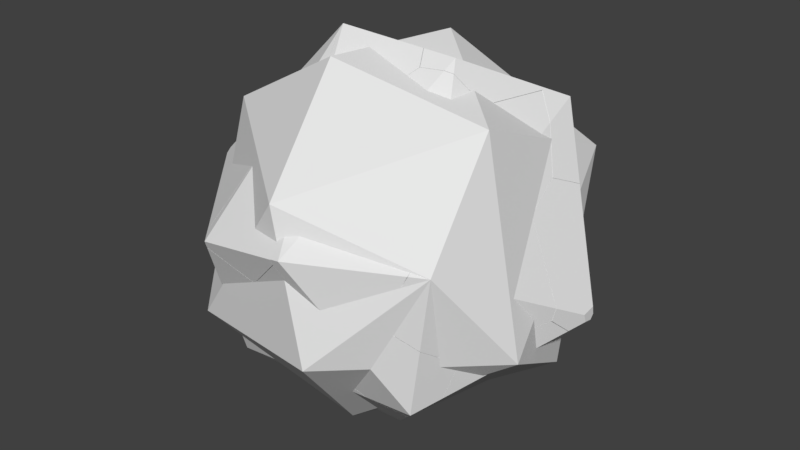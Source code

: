 # Source: Rock2_Fractured.blend  (saved by Blender 2.79.0; exported with 4.5.12 LTS)
import bpy
from mathutils import Matrix  # noqa: F401  (used for matrix-valued properties, if any)

bpy.ops.wm.read_factory_settings(use_empty=True)
scene = bpy.context.scene
scene.name = 'Scene'

# ---- collections
col_collection_1 = bpy.data.collections.new('Collection 1'); scene.collection.children.link(col_collection_1)

# ---- world
world_world = bpy.data.worlds.new('World'); scene.world = world_world
world_world.color = (0.05088, 0.05088, 0.05088)
world_world.use_sun_shadow = False
world_world.sun_shadow_jitter_overblur = 0.0
world_world.cycles.sampling_method = 'MANUAL'

# ---- meshes
me_icosphere_cell_038 = bpy.data.meshes.new('Icosphere_cell.038')
me_icosphere_cell_038.from_pydata([(0.1563, -0.03155, -0.104), (0.1299, 0.05669, -0.02693), (0.02639, 0.07209, 0.1305), (-0.1679, 0.02627, 0.2251), (-0.1004, -0.05787, 0.2532), (0.04636, -0.1841, -0.01507), (0.09099, -0.2224, -0.09688), (0.02773, -0.1278, -0.2157), (-0.01281, 0.0987, -0.09068), (-0.02764, 0.1447, -0.05133), (-0.09298, 0.1451, 0.08703), (0.03952, -0.06492, -0.2298), (-0.1155, 0.1452, 0.1346), (-0.1679, 0.02627, 0.2251), (-0.1004, -0.05787, 0.2532), (0.09099, -0.2224, -0.09688), (0.04636, -0.1841, -0.01507), (0.02773, -0.1278, -0.2157), (-0.01281, 0.0987, -0.09068), (-0.02764, 0.1447, -0.05133), (-0.09298, 0.1451, 0.08703), (0.03952, -0.06492, -0.2298), (-0.1155, 0.1452, 0.1346)], [], [(1, 19, 20), (1, 0, 18, 19), (0, 21, 18), (0, 15, 17, 21), (2, 22, 13, 14), (0, 1, 2), (1, 20, 22, 2), (3, 12, 10, 9, 8, 11, 7), (16, 15, 0, 2), (7, 6, 5, 4, 3), (14, 16, 2)])
_k = set([(3, 4), (3, 12), (4, 5), (5, 6), (6, 7), (7, 11), (8, 9), (8, 11), (9, 10), (10, 12), (13, 14), (13, 22), (14, 16), (15, 16), (15, 17), (17, 21), (18, 19), (18, 21), (19, 20), (20, 22)])
me_icosphere_cell_038.attributes.new('sharp_edge', 'BOOLEAN', 'EDGE').data.foreach_set('value', [ (min(e.vertices), max(e.vertices)) in _k for e in me_icosphere_cell_038.edges])
me_icosphere_cell_038.use_remesh_preserve_volume = False
me_icosphere_cell_038.use_remesh_preserve_attributes = False
me_icosphere_cell_038.use_mirror_vertex_groups = False
me_icosphere_cell_038.update()
me_icosphere_cell_037 = bpy.data.meshes.new('Icosphere_cell.037')
me_icosphere_cell_037.from_pydata([(-0.2941, -0.02123, -0.1262), (-0.3011, 0.04983, -0.01199), (-0.01771, -0.02085, -0.222), (-0.09691, -0.0001357, -0.2283), (0.04286, 0.3037, 0.1454), (-0.04083, 0.3508, 0.2759), (-0.1128, -0.02124, 0.291), (-0.09787, -0.05611, 0.2614), (-0.02888, -0.2161, 0.1253), (-0.02231, -0.2312, 0.1124), (0.06498, -0.1795, 1.281e-05), (0.08544, -0.1673, -0.02632), (0.0846, 0.2603, 0.04956), (0.1684, 0.003255, -0.1723), (0.1395, 0.2027, -0.07668), (0.1232, -0.1293, -0.09963), (0.17, -0.009126, -0.1779), (0.1336, -0.1185, -0.1197), (0.04286, 0.3037, 0.1454), (-0.04083, 0.3508, 0.2759), (-0.1128, -0.02124, 0.291), (-0.09787, -0.05611, 0.2614), (-0.02888, -0.2161, 0.1253), (-0.02231, -0.2312, 0.1124), (0.06498, -0.1795, 1.281e-05), (0.08544, -0.1673, -0.02632), (0.0846, 0.2603, 0.04956), (0.1684, 0.003255, -0.1723), (0.1395, 0.2027, -0.07668), (0.1232, -0.1293, -0.09963), (0.17, -0.009126, -0.1779), (0.1336, -0.1185, -0.1197)], [], [(1, 0, 21, 20), (1, 3, 0), (1, 26, 28, 3), (0, 23, 8), (0, 3, 24, 23), (3, 29, 25, 24), (2, 30, 31), (3, 2, 31, 29), (1, 20, 5), (18, 19, 6, 7, 22, 9, 10, 11), (5, 4, 26, 1), (8, 21, 0), (28, 27, 3), (27, 30, 2, 3), (11, 15, 17, 16, 13, 14, 12, 18)])
_k = set([(4, 5), (4, 26), (5, 20), (6, 7), (6, 19), (7, 22), (8, 21), (8, 23), (9, 10), (9, 22), (10, 11), (11, 15), (12, 14), (12, 18), (13, 14), (13, 16), (15, 17), (16, 17), (18, 19), (20, 21), (23, 24), (24, 25), (25, 29), (26, 28), (27, 28), (27, 30), (29, 31), (30, 31)])
me_icosphere_cell_037.attributes.new('sharp_edge', 'BOOLEAN', 'EDGE').data.foreach_set('value', [ (min(e.vertices), max(e.vertices)) in _k for e in me_icosphere_cell_037.edges])
me_icosphere_cell_037.use_remesh_preserve_volume = False
me_icosphere_cell_037.use_remesh_preserve_attributes = False
me_icosphere_cell_037.use_mirror_vertex_groups = False
me_icosphere_cell_037.update()
me_icosphere_cell_036 = bpy.data.meshes.new('Icosphere_cell.036')
me_icosphere_cell_036.from_pydata([(0.518, -0.01207, -0.01369), (0.3705, 0.2664, 0.1383), (0.01883, -0.1011, -0.2521), (0.1271, 0.4663, 0.201), (0.1972, 0.3608, 0.3078), (0.1842, 0.2621, 0.3164), (0.01665, 0.3737, 0.09485), (-0.1991, -0.07181, -0.04874), (-0.1991, -0.1093, -0.03972), (0.1441, -0.03776, 0.3419), (-0.1991, -0.1369, -0.06409), (0.2511, -0.2773, 0.2296), (-0.03699, -0.261, -0.02332), (-0.09489, -0.2575, -0.07394), (-0.1506, 0.08769, -0.1728), (-0.1992, -0.05445, -0.09464), (-0.1772, -0.1467, -0.1571), (-0.1088, -0.2318, -0.1284), (-0.1991, -0.1294, -0.1077), (-0.1392, 0.03774, -0.2055), (-0.1244, -0.02756, -0.2481), (0.1271, 0.4663, 0.201), (0.1972, 0.3608, 0.3078), (0.1842, 0.2621, 0.3164), (0.01665, 0.3737, 0.09485), (-0.1991, -0.07181, -0.04874), (-0.1991, -0.1093, -0.03972), (0.1441, -0.03776, 0.3419), (-0.1991, -0.1369, -0.06409), (0.2511, -0.2773, 0.2296), (-0.03699, -0.261, -0.02332), (-0.09489, -0.2575, -0.07394), (-0.1506, 0.08769, -0.1728), (-0.1992, -0.05445, -0.09464), (-0.1772, -0.1467, -0.1571), (-0.1088, -0.2318, -0.1284), (-0.1991, -0.1294, -0.1077), (-0.1392, 0.03774, -0.2055), (-0.1244, -0.02756, -0.2481)], [], [(2, 0, 11, 30), (1, 21, 22), (0, 1, 22, 23), (2, 35, 34, 20), (31, 12, 29, 27, 26, 28), (16, 17, 31, 28, 36), (27, 5, 4, 3, 24, 25, 26), (32, 19, 38, 16, 36, 33), (24, 32, 33, 25), (37, 14, 6, 21, 1), (30, 13, 35, 2), (2, 20, 37, 1, 0), (23, 9, 11, 0), (15, 18, 10, 8, 7)])
_k = set([(3, 4), (3, 24), (4, 5), (5, 27), (6, 14), (6, 21), (7, 8), (7, 15), (8, 10), (9, 11), (9, 23), (10, 18), (11, 30), (12, 29), (12, 31), (13, 30), (13, 35), (14, 37), (15, 18), (16, 17), (16, 38), (17, 31), (19, 32), (19, 38), (20, 34), (20, 37), (21, 22), (22, 23), (24, 32), (25, 26), (25, 33), (26, 28), (27, 29), (28, 36), (33, 36), (34, 35)])
me_icosphere_cell_036.attributes.new('sharp_edge', 'BOOLEAN', 'EDGE').data.foreach_set('value', [ (min(e.vertices), max(e.vertices)) in _k for e in me_icosphere_cell_036.edges])
me_icosphere_cell_036.use_remesh_preserve_volume = False
me_icosphere_cell_036.use_remesh_preserve_attributes = False
me_icosphere_cell_036.use_mirror_vertex_groups = False
me_icosphere_cell_036.update()
me_icosphere_cell_035 = bpy.data.meshes.new('Icosphere_cell.035')
me_icosphere_cell_035.from_pydata([(-0.2709, -0.003944, 0.4243), (0.2034, 0.1343, -0.1795), (0.103, 0.3144, 0.046), (0.1894, 0.1647, -0.1644), (-0.03229, -0.2087, -0.2774), (-0.0426, 0.06518, -0.3527), (-0.0126, -0.03996, -0.4035), (0.0214, -0.1977, -0.2736), (0.1121, 0.03627, -0.3641), (0.03948, -0.1234, -0.3497), (-0.01519, -0.2011, -0.2947), (0.02407, 0.06874, -0.3963), (0.0452, 0.05173, -0.4155), (0.05614, 0.02452, -0.4306), (0.02277, -0.1028, -0.3858), (0.02334, -0.04009, -0.4278), (-0.2864, 0.03231, 0.3976), (-0.2851, -0.00689, 0.4086), (-0.2753, -0.03746, 0.3906), (0.1965, 0.0316, 0.3888), (0.2343, -0.04136, 0.3294), (0.2366, -0.04617, 0.3255), (0.1029, -0.256, 0.1869), (0.09173, -0.2734, 0.1755), (-0.1202, -0.3187, 0.1698), (-0.1737, -0.2906, 0.1797), (-0.1601, -0.3239, 0.152), (0.1117, 0.2446, 0.2906), (0.07115, 0.3533, 0.2112), (0.06337, 0.3729, 0.1968), (-0.2629, 0.2686, 0.2362), (-0.01125, 0.3491, 0.2058), (-0.2864, 0.03231, 0.3976), (-0.2851, -0.00689, 0.4086), (-0.2753, -0.03746, 0.3906), (0.1965, 0.0316, 0.3888), (0.2343, -0.04136, 0.3294), (0.2366, -0.04617, 0.3255), (0.1029, -0.256, 0.1869), (0.09173, -0.2734, 0.1755), (-0.1202, -0.3187, 0.1698), (-0.1737, -0.2906, 0.1797), (-0.1601, -0.3239, 0.152), (0.1117, 0.2446, 0.2906), (0.07115, 0.3533, 0.2112), (0.06337, 0.3729, 0.1968), (-0.2629, 0.2686, 0.2362), (-0.01125, 0.3491, 0.2058)], [], [(0, 32, 33), (14, 13, 9), (13, 8, 9), (8, 1, 9), (8, 3, 1), (2, 45, 44, 3), (8, 12, 3), (12, 2, 3), (2, 5, 47, 45), (5, 46, 47), (37, 38, 9, 1), (6, 4, 42, 41), (6, 41, 34, 17, 16, 46, 5), (10, 14, 7), (4, 10, 7), (15, 13, 14), (10, 6, 14), (6, 15, 14), (12, 8, 13), (15, 12, 13), (1, 3, 36, 37), (3, 44, 43, 35, 36), (12, 11, 2), (11, 5, 2), (15, 5, 12), (5, 11, 12), (7, 9, 38, 39), (15, 6, 5), (10, 4, 6), (7, 14, 9), (33, 18, 0), (18, 25, 26, 40, 0), (40, 23, 22, 21, 20, 19, 0), (27, 28, 29, 31, 30, 32, 0), (19, 27, 0), (39, 24, 42, 4, 7)])
_k = set([(16, 17), (16, 46), (17, 34), (18, 25), (18, 33), (19, 20), (19, 27), (20, 21), (21, 22), (22, 23), (23, 40), (24, 39), (24, 42), (25, 26), (26, 40), (27, 28), (28, 29), (29, 31), (30, 31), (30, 32), (32, 33), (34, 41), (35, 36), (35, 43), (36, 37), (37, 38), (38, 39), (41, 42), (43, 44), (44, 45), (45, 47), (46, 47)])
me_icosphere_cell_035.attributes.new('sharp_edge', 'BOOLEAN', 'EDGE').data.foreach_set('value', [ (min(e.vertices), max(e.vertices)) in _k for e in me_icosphere_cell_035.edges])
me_icosphere_cell_035.use_remesh_preserve_volume = False
me_icosphere_cell_035.use_remesh_preserve_attributes = False
me_icosphere_cell_035.use_mirror_vertex_groups = False
me_icosphere_cell_035.update()
me_icosphere_cell_034 = bpy.data.meshes.new('Icosphere_cell.034')
me_icosphere_cell_034.from_pydata([(-0.2109, -0.1191, -0.242), (0.1029, 0.2016, 0.2578), (0.3729, 0.2639, 0.1753), (0.3519, -0.1346, 0.003973), (0.4518, 0.2125, 0.1198), (-0.2569, 0.1154, 0.266), (0.2718, 0.2312, -0.03324), (0.3784, 0.2634, 0.1433), (0.4231, 0.2365, 0.09687), (-0.2254, -0.1811, 0.2194), (-0.1239, -0.2851, 0.1308), (-0.2881, -0.1168, 0.2737), (-0.3226, -0.07613, 0.2729), (-0.3375, -0.05398, 0.2455), (-0.3863, 0.01911, 0.1533), (-0.2311, 0.1048, -0.1603), (-0.3744, 0.08198, 0.139), (-0.09246, 0.1115, -0.3566), (-0.092, 0.1187, -0.3555), (-0.09125, 0.1308, -0.3537), (-0.1396, 0.1219, -0.2868), (0.03355, -0.2643, 0.07574), (-0.01964, -0.0438, -0.3078), (0.06725, -0.1046, -0.2386), (0.136, -0.153, -0.1834), (0.1205, -0.253, 0.04526), (0.2351, -0.1914, -0.1014), (0.2469, -0.2365, 0.0008486), (-0.1239, -0.2851, 0.1308), (-0.2254, -0.1811, 0.2194), (-0.2881, -0.1168, 0.2737), (-0.3226, -0.07613, 0.2729), (-0.3375, -0.05398, 0.2455), (-0.3863, 0.01911, 0.1533), (-0.3744, 0.08198, 0.139), (-0.2311, 0.1048, -0.1603), (-0.09246, 0.1115, -0.3566), (-0.092, 0.1187, -0.3555), (-0.09125, 0.1308, -0.3537), (-0.1396, 0.1219, -0.2868), (0.03355, -0.2643, 0.07574), (-0.01964, -0.0438, -0.3078), (0.06725, -0.1046, -0.2386), (0.136, -0.153, -0.1834), (0.1205, -0.253, 0.04526), (0.2351, -0.1914, -0.1014), (0.2469, -0.2365, 0.0008486)], [], [(0, 28, 9, 11, 12, 13, 33), (0, 40, 28), (3, 8, 4), (3, 45, 24, 42, 8), (7, 6, 2), (29, 10, 21, 44, 3, 4, 2, 1), (5, 1, 2), (4, 8, 2), (8, 7, 2), (8, 6, 7), (8, 37, 38, 6), (43, 26, 27, 25, 40, 0), (42, 41, 17, 37, 8), (36, 22, 0), (38, 20, 6), (31, 30, 1, 5), (22, 23, 43, 0), (33, 16, 35, 0), (44, 46, 3), (35, 39, 19, 18, 36, 0), (46, 45, 3), (34, 14, 32, 5), (30, 29, 1), (32, 31, 5), (20, 15, 34, 5, 2, 6)])
_k = set([(9, 11), (9, 28), (10, 21), (10, 29), (11, 12), (12, 13), (13, 33), (14, 32), (14, 34), (15, 20), (15, 34), (16, 33), (16, 35), (17, 37), (17, 41), (18, 19), (18, 36), (19, 39), (20, 38), (21, 44), (22, 23), (22, 36), (23, 43), (24, 42), (24, 45), (25, 27), (25, 40), (26, 27), (26, 43), (28, 40), (29, 30), (30, 31), (31, 32), (35, 39), (37, 38), (41, 42), (44, 46), (45, 46)])
me_icosphere_cell_034.attributes.new('sharp_edge', 'BOOLEAN', 'EDGE').data.foreach_set('value', [ (min(e.vertices), max(e.vertices)) in _k for e in me_icosphere_cell_034.edges])
me_icosphere_cell_034.use_remesh_preserve_volume = False
me_icosphere_cell_034.use_remesh_preserve_attributes = False
me_icosphere_cell_034.use_mirror_vertex_groups = False
me_icosphere_cell_034.update()
me_icosphere_cell_033 = bpy.data.meshes.new('Icosphere_cell.033')
me_icosphere_cell_033.from_pydata([(0.3709, -0.05496, -0.03974), (0.1068, 0.1591, -0.3543), (0.1766, 0.1942, -0.3407), (0.4199, 0.2359, -0.233), (0.4582, 0.2221, -0.1996), (0.117, -0.1117, 0.3988), (0.3443, 0.02215, 0.1853), (-0.3832, 0.1762, -0.1111), (-0.2534, 0.07169, -0.3465), (-0.2791, 0.1609, -0.2692), (0.1169, 0.2647, 0.1274), (0.3678, 0.2802, 0.06632), (0.4049, 0.2796, 0.04239), (0.4471, 0.2529, -0.1493), (0.3483, 0.1115, 0.1921), (0.3662, 0.1185, 0.175), (0.4037, 0.2181, 0.08349), (0.4569, 0.2306, -0.1824), (0.05084, -0.1425, 0.4339), (-0.1186, -0.02394, 0.3814), (0.04333, -0.1974, 0.3784), (-0.1508, -0.001468, 0.3713), (-0.04431, -0.4164, 0.1037), (-0.4394, 0.01533, 0.1184), (-0.4968, 0.01862, 0.06802), (-0.5109, 0.04464, 0.01281), (-0.06852, -0.4771, 0.0268), (-0.488, 0.02494, -0.02966), (-0.3743, -0.07267, -0.2384), (-0.09387, -0.4399, -0.01624), (-0.1977, -0.288, -0.1917), (-0.2772, -0.1717, -0.3251), (-0.2848, -0.1606, -0.3378), (-0.3193, -0.1201, -0.3388), (-0.3398, -0.1024, -0.3014), (0.06634, -0.1473, 0.4343), (0.05429, -0.1735, 0.4051), (-0.06852, -0.4771, 0.0268), (-0.04431, -0.4164, 0.1037), (0.04333, -0.1974, 0.3784), (0.05429, -0.1735, 0.4051), (0.05084, -0.1425, 0.4339), (-0.1186, -0.02394, 0.3814), (-0.1508, -0.001468, 0.3713), (-0.4394, 0.01533, 0.1184), (-0.4968, 0.01862, 0.06802), (-0.5109, 0.04464, 0.01281), (-0.488, 0.02494, -0.02966), (-0.3743, -0.07267, -0.2384), (-0.09387, -0.4399, -0.01624), (-0.1977, -0.288, -0.1917), (-0.2772, -0.1717, -0.3251), (-0.2848, -0.1606, -0.3378), (-0.3193, -0.1201, -0.3388), (-0.3398, -0.1024, -0.3014), (0.06634, -0.1473, 0.4343)], [], [(5, 6, 15), (2, 9, 13), (15, 6, 0, 17), (5, 55, 40, 6), (11, 12, 13), (12, 17, 13), (12, 16, 17), (16, 15, 17), (6, 38, 37, 0), (6, 39, 38), (5, 14, 10), (9, 8, 54, 28), (8, 53, 54), (8, 1, 52, 53), (8, 9, 1), (3, 13, 4), (13, 17, 4), (9, 2, 1), (17, 0, 4), (0, 3, 4), (7, 10, 11), (0, 37, 49, 3), (10, 14, 11), (14, 12, 11), (14, 15, 12), (15, 16, 12), (1, 2, 3), (2, 13, 3), (14, 5, 15), (26, 22, 20, 41, 19, 21, 23, 45), (46, 24, 44, 7), (51, 52, 1, 3), (50, 51, 3), (45, 25, 27, 48, 34, 33, 32, 31, 30, 29, 26), (20, 36, 35, 41), (49, 50, 3), (28, 47, 9), (44, 43, 10, 7), (40, 39, 6), (43, 42, 10), (47, 46, 7, 9), (42, 18, 55, 5, 10), (7, 11, 13, 9)])
_k = set([(18, 42), (18, 55), (19, 21), (19, 41), (20, 22), (20, 36), (21, 23), (22, 26), (23, 45), (24, 44), (24, 46), (25, 27), (25, 45), (26, 29), (27, 48), (28, 47), (28, 54), (29, 30), (30, 31), (31, 32), (32, 33), (33, 34), (34, 48), (35, 36), (35, 41), (37, 38), (37, 49), (38, 39), (39, 40), (40, 55), (42, 43), (43, 44), (46, 47), (49, 50), (50, 51), (51, 52), (52, 53), (53, 54)])
me_icosphere_cell_033.attributes.new('sharp_edge', 'BOOLEAN', 'EDGE').data.foreach_set('value', [ (min(e.vertices), max(e.vertices)) in _k for e in me_icosphere_cell_033.edges])
me_icosphere_cell_033.use_remesh_preserve_volume = False
me_icosphere_cell_033.use_remesh_preserve_attributes = False
me_icosphere_cell_033.use_mirror_vertex_groups = False
me_icosphere_cell_033.update()
me_icosphere_cell_032 = bpy.data.meshes.new('Icosphere_cell.032')
me_icosphere_cell_032.from_pydata([(0.1817, -0.1935, 0.2298), (0.09122, -0.2065, 0.1997), (0.2049, 0.1958, 0.1857), (0.203, 0.1892, 0.2169), (0.1957, 0.1366, 0.3155), (0.005718, 0.1588, 0.1576), (0.1603, 0.1638, 0.2908), (0.1898, 0.1393, 0.3148), (-0.2852, 0.1779, -0.23), (-0.2957, 0.1727, -0.2163), (-0.3551, 0.04174, -0.1624), (-0.3539, 0.05921, -0.16), (0.2155, 0.02432, -0.2257), (0.2172, 0.04129, -0.2433), (0.1937, -0.1898, -0.003814), (0.1641, 0.05994, -0.2663), (0.1865, -0.2563, 0.06516), (-0.1241, -0.2259, 0.01276), (-0.2816, -0.1155, -0.1129), (-0.1531, 0.2144, -0.2693), (-0.2732, 0.1812, -0.2336), (-0.3531, 0.03733, -0.161), (0.1837, -0.2727, 0.1027), (0.1085, -0.2697, 0.09994), (-0.02657, -0.2636, 0.09334), (-0.2852, 0.1779, -0.23), (-0.2957, 0.1727, -0.2163), (-0.3551, 0.04174, -0.1624), (-0.3539, 0.05921, -0.16), (0.2155, 0.02432, -0.2257), (0.2172, 0.04129, -0.2433), (0.1937, -0.1898, -0.003814), (0.1641, 0.05994, -0.2663), (0.1865, -0.2563, 0.06516), (-0.1241, -0.2259, 0.01276), (-0.2816, -0.1155, -0.1129), (-0.2732, 0.1812, -0.2336), (-0.1531, 0.2144, -0.2693), (-0.3531, 0.03733, -0.161), (0.1837, -0.2727, 0.1027), (0.1085, -0.2697, 0.09994), (-0.02657, -0.2636, 0.09334)], [], [(4, 29, 30, 2), (4, 31, 29), (4, 0, 39, 33, 31), (3, 2, 37), (2, 30, 32, 37), (0, 1, 40, 39), (7, 5, 28, 27, 38), (0, 7, 1), (7, 6, 5), (0, 4, 7), (5, 3, 36, 25, 26), (5, 6, 3), (6, 7, 3), (7, 4, 3), (4, 2, 3), (16, 22, 23, 41, 34), (26, 28, 5), (8, 20, 19, 15, 35, 21, 10), (15, 13, 12, 14, 16, 34, 35), (10, 11, 9, 8), (37, 36, 3), (24, 40, 1), (38, 18, 17, 24, 1, 7)])
_k = set([(8, 9), (8, 20), (9, 11), (10, 11), (10, 21), (12, 13), (12, 14), (13, 15), (14, 16), (15, 19), (16, 22), (17, 18), (17, 24), (18, 38), (19, 20), (21, 35), (22, 23), (23, 41), (24, 40), (25, 26), (25, 36), (26, 28), (27, 28), (27, 38), (29, 30), (29, 31), (30, 32), (31, 33), (32, 37), (33, 39), (34, 35), (34, 41), (36, 37), (39, 40)])
me_icosphere_cell_032.attributes.new('sharp_edge', 'BOOLEAN', 'EDGE').data.foreach_set('value', [ (min(e.vertices), max(e.vertices)) in _k for e in me_icosphere_cell_032.edges])
me_icosphere_cell_032.use_remesh_preserve_volume = False
me_icosphere_cell_032.use_remesh_preserve_attributes = False
me_icosphere_cell_032.use_mirror_vertex_groups = False
me_icosphere_cell_032.update()
me_icosphere_cell_031 = bpy.data.meshes.new('Icosphere_cell.031')
me_icosphere_cell_031.from_pydata([(-0.1769, 0.0278, 0.1887), (0.2808, -0.281, -0.1636), (0.3023, -0.2056, -0.1926), (-0.1568, -0.01928, 0.2234), (-0.2278, -0.07739, 0.1548), (-0.2508, -0.1135, 0.11), (-0.2549, -0.12, 0.1015), (-0.2215, 0.03382, -0.09964), (0.04158, 0.1826, -0.1762), (-0.01674, 0.1556, -0.2164), (-0.159, 0.07263, -0.1511), (-0.2022, 0.04738, -0.131), (-0.03934, 0.1424, -0.2063), (0.06871, 0.003752, 0.2302), (0.3302, 0.02891, 0.1585), (0.3621, 0.1147, -0.03881), (0.3203, 0.007171, 0.2086), (-0.1568, -0.01928, 0.2234), (-0.2278, -0.07739, 0.1548), (-0.2508, -0.1135, 0.11), (-0.2549, -0.12, 0.1015), (-0.2215, 0.03382, -0.09964), (0.04158, 0.1826, -0.1762), (-0.01674, 0.1556, -0.2164), (-0.159, 0.07263, -0.1511), (-0.2022, 0.04738, -0.131), (-0.03934, 0.1424, -0.2063), (0.06871, 0.003752, 0.2302), (0.3302, 0.02891, 0.1585), (0.3621, 0.1147, -0.03881), (0.3203, 0.007171, 0.2086)], [], [(0, 21, 6, 5, 18), (2, 1, 26, 9), (1, 24, 26), (28, 30, 1, 2), (25, 24, 1), (18, 17, 0), (29, 28, 2), (22, 23, 12, 10, 11, 21, 0), (19, 20, 1), (27, 16, 14, 15, 22, 0), (20, 7, 25, 1), (17, 27, 0), (9, 8, 29, 2), (3, 4, 19, 1, 30, 13)])
_k = set([(3, 4), (3, 13), (4, 19), (5, 6), (5, 18), (6, 21), (7, 20), (7, 25), (8, 9), (8, 29), (9, 26), (10, 11), (10, 12), (11, 21), (12, 23), (13, 30), (14, 15), (14, 16), (15, 22), (16, 27), (17, 18), (17, 27), (19, 20), (22, 23), (24, 25), (24, 26), (28, 29), (28, 30)])
me_icosphere_cell_031.attributes.new('sharp_edge', 'BOOLEAN', 'EDGE').data.foreach_set('value', [ (min(e.vertices), max(e.vertices)) in _k for e in me_icosphere_cell_031.edges])
me_icosphere_cell_031.use_remesh_preserve_volume = False
me_icosphere_cell_031.use_remesh_preserve_attributes = False
me_icosphere_cell_031.use_mirror_vertex_groups = False
me_icosphere_cell_031.update()
me_icosphere_cell_030 = bpy.data.meshes.new('Icosphere_cell.030')
me_icosphere_cell_030.from_pydata([(0.08584, -0.1676, -0.1837), (-0.04494, -0.09869, 0.3261), (-0.03528, -0.0916, 0.3317), (0.1388, -0.05221, 0.2128), (0.08825, -0.05278, 0.2758), (-0.004896, 0.1172, 0.1666), (0.04807, 0.1221, 0.1513), (0.09725, -0.04464, 0.2674), (0.1052, 0.2885, -0.1255), (-0.06025, 0.2845, -0.09394), (-0.08028, 0.2839, -0.0902), (-0.2464, 0.146, -0.1604), (0.1158, -0.1986, -0.1493), (-0.03247, -0.2526, -0.1028), (-0.08413, -0.2345, -0.1252), (-0.3555, 0.02873, -0.1804), (-0.3806, -0.03289, -0.151), (-0.3987, -0.07819, -0.1294), (0.2126, 0.1568, -0.1368), (0.2956, -0.06119, -0.01306), (0.2706, -0.08046, -0.03199), (0.2654, 0.0183, -0.05806), (-0.06025, 0.2845, -0.09394), (-0.08028, 0.2839, -0.0902), (-0.2464, 0.146, -0.1604), (0.1158, -0.1986, -0.1493), (-0.03247, -0.2526, -0.1028), (-0.08413, -0.2345, -0.1252), (-0.3555, 0.02873, -0.1804), (-0.3806, -0.03289, -0.151), (-0.3987, -0.07819, -0.1294), (0.2126, 0.1568, -0.1368), (0.1052, 0.2885, -0.1255), (0.2956, -0.06119, -0.01306), (0.2706, -0.08046, -0.03199), (0.2654, 0.0183, -0.05806)], [], [(0, 25, 13, 27), (5, 6, 22, 23), (3, 4, 1), (4, 2, 1), (6, 32, 22), (3, 7, 4), (3, 33, 7), (1, 2, 17), (2, 5, 29, 17), (2, 4, 5), (4, 6, 5), (4, 7, 6), (7, 33, 35, 6), (18, 21, 19, 34, 25, 0), (20, 33, 3, 1), (35, 31, 32, 6), (27, 30, 16, 28, 0), (17, 14, 26, 1), (24, 10, 9, 8), (26, 12, 20, 1), (23, 11, 15, 29, 5), (8, 18, 0, 28, 24)])
_k = set([(8, 9), (8, 18), (9, 10), (10, 24), (11, 15), (11, 23), (12, 20), (12, 26), (13, 25), (13, 27), (14, 17), (14, 26), (15, 29), (16, 28), (16, 30), (17, 29), (18, 21), (19, 21), (19, 34), (20, 33), (22, 23), (22, 32), (24, 28), (25, 34), (27, 30), (31, 32), (31, 35), (33, 35)])
me_icosphere_cell_030.attributes.new('sharp_edge', 'BOOLEAN', 'EDGE').data.foreach_set('value', [ (min(e.vertices), max(e.vertices)) in _k for e in me_icosphere_cell_030.edges])
me_icosphere_cell_030.use_remesh_preserve_volume = False
me_icosphere_cell_030.use_remesh_preserve_attributes = False
me_icosphere_cell_030.use_mirror_vertex_groups = False
me_icosphere_cell_030.update()
me_icosphere_cell_029 = bpy.data.meshes.new('Icosphere_cell.029')
me_icosphere_cell_029.from_pydata([(-0.05233, 0.08184, -0.01267), (0.04033, 0.0944, 0.01833), (0.07192, 0.06617, 0.04139), (0.07451, -0.008774, 0.06921), (0.09686, -0.04811, 0.03877), (0.09049, -0.05525, 0.0554), (0.04227, 0.01687, -0.1064), (0.1164, -0.02584, -0.01308), (0.03384, -0.06159, 0.07296), (-0.004646, -0.05302, 0.05552), (-0.06752, -0.03869, 0.02627), (-0.1557, -0.01824, -0.01554), (-0.1193, 0.02408, -0.114), (-0.1672, 0.02616, -0.1161), (0.09686, -0.04811, 0.03877), (0.09049, -0.05525, 0.0554), (0.1164, -0.02584, -0.01308), (0.04227, 0.01687, -0.1064), (0.03384, -0.06159, 0.07296), (-0.004646, -0.05302, 0.05552), (-0.06752, -0.03869, 0.02627), (-0.1557, -0.01824, -0.01554), (-0.1193, 0.02408, -0.114), (-0.1672, 0.02616, -0.1161)], [], [(2, 20, 19), (2, 0, 21, 20), (2, 1, 0), (2, 3, 4, 16), (0, 1, 22, 23), (1, 6, 22), (3, 18, 5), (3, 2, 19, 18), (23, 21, 0), (14, 15, 8, 9, 10, 11, 13, 12, 17, 7), (5, 4, 3), (6, 1, 2, 16)])
_k = set([(4, 5), (4, 16), (5, 18), (6, 16), (6, 22), (7, 14), (7, 17), (8, 9), (8, 15), (9, 10), (10, 11), (11, 13), (12, 13), (12, 17), (14, 15), (18, 19), (19, 20), (20, 21), (21, 23), (22, 23)])
me_icosphere_cell_029.attributes.new('sharp_edge', 'BOOLEAN', 'EDGE').data.foreach_set('value', [ (min(e.vertices), max(e.vertices)) in _k for e in me_icosphere_cell_029.edges])
me_icosphere_cell_029.use_remesh_preserve_volume = False
me_icosphere_cell_029.use_remesh_preserve_attributes = False
me_icosphere_cell_029.use_mirror_vertex_groups = False
me_icosphere_cell_029.update()
me_icosphere_cell_028 = bpy.data.meshes.new('Icosphere_cell.028')
me_icosphere_cell_028.from_pydata([(-0.03507, 0.1488, 0.09457), (0.06297, 0.2378, -0.08746), (0.023, 0.1386, -0.2889), (0.04756, -0.1786, 0.3129), (0.03904, -0.1848, 0.3272), (-0.2076, -0.07828, 0.09755), (-0.1726, -0.04784, 0.0267), (0.05666, -0.1722, 0.2977), (0.2342, -0.04507, -0.001821), (-0.01792, 0.08525, -0.2852), (-0.169, -0.04467, 0.01928), (0.09952, 0.04936, -0.2098), (0.03918, 0.09161, -0.3028), (0.04756, -0.1786, 0.3129), (0.03904, -0.1848, 0.3272), (-0.2076, -0.07828, 0.09755), (-0.1726, -0.04784, 0.0267), (0.05666, -0.1722, 0.2977), (0.2342, -0.04507, -0.001821), (-0.169, -0.04467, 0.01928), (-0.01792, 0.08525, -0.2852), (0.09952, 0.04936, -0.2098), (0.03918, 0.09161, -0.3028)], [], [(2, 12, 9), (2, 1, 18, 21), (1, 17, 18), (1, 0, 14, 13, 17), (0, 15, 14), (3, 4, 5, 16), (16, 10, 20, 22, 11, 8, 7, 3), (21, 12, 2), (19, 6, 15, 0, 1), (9, 19, 1, 2)])
_k = set([(3, 4), (3, 7), (4, 5), (5, 16), (6, 15), (6, 19), (7, 8), (8, 11), (9, 12), (9, 19), (10, 16), (10, 20), (11, 22), (12, 21), (13, 14), (13, 17), (14, 15), (17, 18), (18, 21), (20, 22)])
me_icosphere_cell_028.attributes.new('sharp_edge', 'BOOLEAN', 'EDGE').data.foreach_set('value', [ (min(e.vertices), max(e.vertices)) in _k for e in me_icosphere_cell_028.edges])
me_icosphere_cell_028.use_remesh_preserve_volume = False
me_icosphere_cell_028.use_remesh_preserve_attributes = False
me_icosphere_cell_028.use_mirror_vertex_groups = False
me_icosphere_cell_028.update()
me_icosphere_cell_027 = bpy.data.meshes.new('Icosphere_cell.027')
me_icosphere_cell_027.from_pydata([(-0.2323, 0.1151, -0.4223), (0.3149, -0.1646, -0.3505), (0.3548, -0.1609, -0.3174), (0.3059, 0.214, 0.08527), (0.3966, 0.1102, 0.02905), (-0.3406, -0.3351, -0.03591), (0.1594, -0.2459, 0.2036), (0.01331, 0.03092, 0.3549), (-0.2369, -0.3498, -0.192), (0.3612, -0.202, -0.3373), (0.2233, -0.3158, -0.265), (0.3988, -0.2706, -0.3081), (0.4114, -0.2303, 0.1428), (0.461, -0.2751, -0.1589), (0.4904, -0.2571, -0.07005), (0.448, -0.2308, 0.1175), (0.3815, -0.1256, 0.194), (0.4474, -0.1222, 0.15), (0.4686, -0.05504, 0.05738), (0.5022, -0.1671, 0.03904), (0.4685, -0.139, 0.1309), (0.4799, -0.1662, 0.1155), (-0.2395, 0.2826, 0.3997), (-0.2336, 0.2333, 0.4184), (-0.3421, 0.1418, 0.3144), (-0.2678, 0.204, 0.3857), (-0.2465, 0.3392, 0.378), (-0.2095, 0.5358, 0.08564), (-0.341, 0.3496, -0.2274), (-0.2001, 0.5346, 0.1463), (-0.2341, 0.3778, 0.3523), (-0.5103, -0.1458, 0.04501), (-0.1975, 0.5408, 0.1001), (-0.1829, 0.5467, 0.1181), (-0.3334, 0.3279, -0.2473), (-0.2807, 0.177, -0.3851), (-0.2715, 0.1115, -0.4159), (-0.4923, -0.2249, -0.006857), (-0.3768, -0.2042, -0.2477), (-0.396, -0.2612, -0.2169), (-0.438, -0.2616, -0.128), (-0.4838, -0.2616, -0.03106), (-0.2395, 0.2826, 0.3997), (-0.2336, 0.2333, 0.4184), (-0.3421, 0.1418, 0.3144), (-0.2678, 0.204, 0.3857), (-0.2465, 0.3392, 0.378), (-0.2095, 0.5358, 0.08564), (-0.341, 0.3496, -0.2274), (-0.2001, 0.5346, 0.1463), (-0.2341, 0.3778, 0.3523), (-0.5103, -0.1458, 0.04501), (-0.1975, 0.5408, 0.1001), (-0.1829, 0.5467, 0.1181), (-0.3334, 0.3279, -0.2473), (-0.2807, 0.177, -0.3851), (-0.2715, 0.1115, -0.4159), (-0.4923, -0.2249, -0.006857), (-0.3768, -0.2042, -0.2477), (-0.396, -0.2612, -0.2169), (-0.438, -0.2616, -0.128), (-0.4838, -0.2616, -0.03106)], [], [(0, 1, 10, 58, 56), (11, 13, 10), (0, 54, 48, 47, 52, 4, 2), (1, 11, 10), (11, 19, 13), (19, 14, 13), (14, 15, 13), (19, 21, 15), (21, 12, 15), (14, 19, 15), (21, 16, 12), (20, 17, 16), (17, 3, 16), (21, 20, 16), (17, 20, 3), (20, 18, 3), (18, 4, 3), (18, 19, 4), (19, 11, 4), (11, 2, 4), (2, 1, 0), (1, 9, 11), (9, 2, 11), (2, 9, 1), (18, 20, 19), (20, 21, 19), (5, 6, 57, 41), (6, 45, 44, 51, 57), (10, 8, 59, 58), (8, 5, 60, 59), (13, 6, 5), (13, 5, 8, 10), (12, 16, 6), (16, 7, 6), (7, 43, 45, 6), (7, 16, 42, 43), (16, 3, 50, 46, 42), (3, 4, 52, 53), (0, 55, 54), (24, 25, 23, 22, 26), (28, 34, 35, 36, 38, 39, 40, 61, 37, 31), (49, 33, 32, 27), (26, 30, 49, 27, 28, 31, 24), (41, 60, 5), (15, 12, 6, 13), (56, 55, 0), (3, 53, 29, 50)])
_k = set([(22, 23), (22, 26), (23, 25), (24, 25), (24, 31), (26, 30), (27, 28), (27, 32), (28, 34), (29, 50), (29, 53), (30, 49), (31, 37), (32, 33), (33, 49), (34, 35), (35, 36), (36, 38), (37, 61), (38, 39), (39, 40), (40, 61), (41, 57), (41, 60), (42, 43), (42, 46), (43, 45), (44, 45), (44, 51), (46, 50), (47, 48), (47, 52), (48, 54), (51, 57), (52, 53), (54, 55), (55, 56), (56, 58), (58, 59), (59, 60)])
me_icosphere_cell_027.attributes.new('sharp_edge', 'BOOLEAN', 'EDGE').data.foreach_set('value', [ (min(e.vertices), max(e.vertices)) in _k for e in me_icosphere_cell_027.edges])
me_icosphere_cell_027.use_remesh_preserve_volume = False
me_icosphere_cell_027.use_remesh_preserve_attributes = False
me_icosphere_cell_027.use_mirror_vertex_groups = False
me_icosphere_cell_027.update()
me_icosphere_cell_026 = bpy.data.meshes.new('Icosphere_cell.026')
me_icosphere_cell_026.from_pydata([(0.2719, 0.1765, -0.3524), (0.2815, -0.09865, -0.2773), (0.3019, 0.07143, -0.4036), (-0.094, 0.3319, -0.1922), (0.05264, 0.05575, -0.3438), (0.04792, -0.3249, -0.06863), (-0.2693, 0.4275, -0.02073), (-0.2607, 0.427, -0.01069), (-0.0858, 0.4161, 0.1952), (-0.3224, 0.03012, 0.01307), (0.02921, 0.1464, 0.3937), (0.03066, 0.1037, 0.4057), (0.04131, 0.07039, 0.3861), (-0.2151, -0.2101, -0.09954), (-0.1833, -0.2325, -0.08976), (-0.01355, -0.3515, -0.03738), (0.1307, -0.1522, 0.2007), (0.1552, -0.2134, 0.1496), (0.03046, -0.341, -0.01315), (0.01581, -0.3558, -0.03213), (0.002635, -0.3565, -0.03698), (0.0524, 0.3798, 0.2343), (-0.2693, 0.4275, -0.02073), (-0.2607, 0.427, -0.01069), (-0.0858, 0.4161, 0.1952), (-0.3224, 0.03012, 0.01307), (0.02921, 0.1464, 0.3937), (0.03066, 0.1037, 0.4057), (0.04131, 0.07039, 0.3861), (-0.2151, -0.2101, -0.09954), (-0.1833, -0.2325, -0.08976), (-0.01355, -0.3515, -0.03738), (0.1307, -0.1522, 0.2007), (0.1552, -0.2134, 0.1496), (0.03046, -0.341, -0.01315), (0.01581, -0.3558, -0.03213), (0.002635, -0.3565, -0.03698), (0.0524, 0.3798, 0.2343)], [], [(1, 5, 36, 31, 14, 4), (0, 37, 26, 27, 28, 32), (5, 35, 36), (3, 22, 23), (0, 2, 3), (23, 24, 37, 0, 3), (3, 2, 4), (2, 1, 4), (1, 34, 35, 5), (1, 33, 34), (25, 13, 30, 15, 12, 11), (2, 0, 32, 33, 1), (11, 10, 8, 7, 6, 25), (15, 20, 19, 18, 17, 16, 12), (14, 29, 4), (10, 21, 8), (9, 22, 3, 4, 29)])
_k = set([(6, 7), (6, 25), (7, 8), (8, 21), (9, 22), (9, 29), (10, 11), (10, 21), (11, 12), (12, 16), (13, 25), (13, 30), (14, 29), (14, 31), (15, 20), (15, 30), (16, 17), (17, 18), (18, 19), (19, 20), (22, 23), (23, 24), (24, 37), (26, 27), (26, 37), (27, 28), (28, 32), (31, 36), (32, 33), (33, 34), (34, 35), (35, 36)])
me_icosphere_cell_026.attributes.new('sharp_edge', 'BOOLEAN', 'EDGE').data.foreach_set('value', [ (min(e.vertices), max(e.vertices)) in _k for e in me_icosphere_cell_026.edges])
me_icosphere_cell_026.use_remesh_preserve_volume = False
me_icosphere_cell_026.use_remesh_preserve_attributes = False
me_icosphere_cell_026.use_mirror_vertex_groups = False
me_icosphere_cell_026.update()
me_icosphere_cell_025 = bpy.data.meshes.new('Icosphere_cell.025')
me_icosphere_cell_025.from_pydata([(-0.3584, -0.07287, -0.09719), (-0.05174, -0.4306, 0.114), (0.05424, 0.172, 0.2741), (0.07303, -0.4954, 0.2086), (0.0341, -0.4984, 0.1762), (0.2009, -0.2936, -0.144), (0.09007, -0.5456, 0.161), (0.07916, -0.5363, 0.1891), (-0.1116, 0.429, 0.1677), (0.01666, 0.4404, 0.1182), (-0.2824, 0.1106, -0.01181), (-0.3641, -0.04242, -0.09828), (-0.3616, -0.05716, -0.1114), (-0.08301, -0.06032, -0.2415), (0.1084, 0.4324, 0.09297), (0.1222, 0.4273, 0.09164), (0.1313, 0.4034, 0.06612), (0.1799, 0.2321, -0.07419), (0.1013, -0.04578, -0.269), (0.08971, -0.08645, -0.2975), (0.1769, 0.244, -0.06453), (0.1474, 0.348, 0.02066), (0.007559, -0.07419, -0.271), (-0.3616, -0.05716, -0.1114), (-0.3641, -0.04242, -0.09828), (0.01666, 0.4404, 0.1182), (-0.1116, 0.429, 0.1677), (-0.2824, 0.1106, -0.01181), (-0.08301, -0.06032, -0.2415), (0.1084, 0.4324, 0.09297), (0.1222, 0.4273, 0.09164), (0.1313, 0.4034, 0.06612), (0.1799, 0.2321, -0.07419), (0.1013, -0.04578, -0.269), (0.08971, -0.08645, -0.2975), (0.1769, 0.244, -0.06453), (0.1474, 0.348, 0.02066), (0.007559, -0.07419, -0.271)], [], [(4, 3, 1), (4, 7, 3), (7, 6, 3), (5, 35, 36, 6), (5, 17, 35), (1, 3, 2), (3, 6, 2), (6, 36, 31, 30, 2), (0, 6, 1), (6, 7, 1), (7, 4, 1), (12, 28, 37, 5, 6, 0), (30, 29, 25, 26, 2), (27, 11, 0, 1), (9, 14, 16, 21, 20, 32, 18, 34, 22, 13), (37, 19, 5), (19, 33, 5), (13, 23, 24, 10, 8, 9), (11, 12, 0), (33, 17, 5), (14, 15, 16), (26, 27, 1, 2)])
_k = set([(8, 9), (8, 10), (9, 14), (10, 24), (11, 12), (11, 27), (12, 28), (13, 22), (13, 23), (14, 15), (15, 16), (16, 21), (17, 33), (17, 35), (18, 32), (18, 34), (19, 33), (19, 37), (20, 21), (20, 32), (22, 34), (23, 24), (25, 26), (25, 29), (26, 27), (28, 37), (29, 30), (30, 31), (31, 36), (35, 36)])
me_icosphere_cell_025.attributes.new('sharp_edge', 'BOOLEAN', 'EDGE').data.foreach_set('value', [ (min(e.vertices), max(e.vertices)) in _k for e in me_icosphere_cell_025.edges])
me_icosphere_cell_025.use_remesh_preserve_volume = False
me_icosphere_cell_025.use_remesh_preserve_attributes = False
me_icosphere_cell_025.use_mirror_vertex_groups = False
me_icosphere_cell_025.update()
me_icosphere_cell_024 = bpy.data.meshes.new('Icosphere_cell.024')
me_icosphere_cell_024.from_pydata([(-0.1333, 0.2105, 0.1032), (-0.1561, -0.1809, 0.1472), (-0.1349, 0.2038, 0.1297), (-0.1423, 0.1497, 0.2325), (0.05965, 0.2548, -0.02301), (-0.001901, 0.254, 0.05243), (-0.1247, 0.2162, 0.1087), (-0.1254, -0.2084, 0.1686), (-0.09416, 0.1235, 0.2721), (-0.09893, 0.1338, 0.2697), (0.3185, -0.1914, -0.04014), (0.1206, -0.2692, 0.02793), (0.028, 0.1096, -0.3735), (-0.1205, 0.05562, -0.3271), (-0.1514, -0.2426, -0.01797), (-0.1392, -0.1231, -0.1418), (0.007107, -0.2877, 0.07633), (-0.08013, -0.3019, 0.1133), (-0.09879, -0.2913, 0.09024), (-0.1542, -0.2594, 0.02066), (0.3353, -0.1501, -0.03356), (0.2281, 0.2375, -0.2164), (0.2707, 0.08413, -0.1439), (0.1827, 0.2279, -0.2562), (0.2053, 0.2448, -0.239), (0.3185, -0.1914, -0.04014), (0.1206, -0.2692, 0.02793), (0.028, 0.1096, -0.3735), (-0.1205, 0.05562, -0.3271), (-0.1514, -0.2426, -0.01797), (-0.1392, -0.1231, -0.1418), (0.007107, -0.2877, 0.07633), (-0.08013, -0.3019, 0.1133), (-0.09879, -0.2913, 0.09024), (-0.1542, -0.2594, 0.02066), (0.3353, -0.1501, -0.03356), (0.2281, 0.2375, -0.2164), (0.2707, 0.08413, -0.1439), (0.2053, 0.2448, -0.239), (0.1827, 0.2279, -0.2562)], [], [(2, 1, 3), (7, 1, 33, 32), (1, 34, 33), (0, 5, 38, 23), (0, 6, 5), (6, 9, 5), (6, 3, 9), (3, 8, 9), (8, 31, 26, 25, 35), (1, 2, 0), (2, 6, 0), (2, 3, 6), (5, 9, 4), (3, 1, 8), (1, 7, 8), (35, 22, 4, 9, 8), (7, 32, 31, 8), (11, 16, 17, 18, 19, 14), (38, 5, 4), (12, 39, 24, 21, 37, 20, 10), (23, 27, 28, 0), (30, 29, 34, 1, 0), (14, 15, 13, 12, 10, 11), (36, 38, 4), (22, 36, 4), (28, 30, 0)])
_k = set([(10, 11), (10, 20), (11, 16), (12, 13), (12, 39), (13, 15), (14, 15), (14, 19), (16, 17), (17, 18), (18, 19), (20, 37), (21, 24), (21, 37), (22, 35), (22, 36), (23, 27), (23, 38), (24, 39), (25, 26), (25, 35), (26, 31), (27, 28), (28, 30), (29, 30), (29, 34), (31, 32), (32, 33), (33, 34), (36, 38)])
me_icosphere_cell_024.attributes.new('sharp_edge', 'BOOLEAN', 'EDGE').data.foreach_set('value', [ (min(e.vertices), max(e.vertices)) in _k for e in me_icosphere_cell_024.edges])
me_icosphere_cell_024.use_remesh_preserve_volume = False
me_icosphere_cell_024.use_remesh_preserve_attributes = False
me_icosphere_cell_024.use_mirror_vertex_groups = False
me_icosphere_cell_024.update()
me_icosphere_cell_023 = bpy.data.meshes.new('Icosphere_cell.023')
me_icosphere_cell_023.from_pydata([(-0.1708, -0.2421, -0.1697), (0.2569, 0.05156, -0.3328), (0.204, 0.2537, -0.2298), (0.1759, 0.3309, -0.005429), (-0.05534, 0.1935, 0.2133), (-0.211, -0.1065, -0.08717), (-0.1251, 0.1087, 0.1825), (-0.1807, -0.2231, -0.2123), (-0.1903, -0.2133, -0.2038), (-0.2351, -0.1676, -0.1636), (0.2678, -0.06314, 0.1433), (0.009203, 0.1029, 0.22), (-0.0769, 0.158, 0.2455), (-0.09855, 0.1632, 0.2435), (-0.1122, 0.1362, 0.2132), (-0.1227, 0.1139, 0.1883), (-0.08615, 0.1639, 0.2482), (0.08414, -0.1772, -0.3296), (0.3321, -0.2844, -0.09838), (0.3347, -0.299, -0.06525), (-0.2351, -0.1676, -0.1636), (-0.211, -0.1065, -0.08717), (-0.1251, 0.1087, 0.1825), (-0.1807, -0.2231, -0.2123), (-0.1903, -0.2133, -0.2038), (0.009203, 0.1029, 0.22), (0.2678, -0.06314, 0.1433), (-0.0769, 0.158, 0.2455), (-0.09855, 0.1632, 0.2435), (-0.1122, 0.1362, 0.2132), (-0.1227, 0.1139, 0.1883), (-0.08615, 0.1639, 0.2482), (0.08414, -0.1772, -0.3296), (0.3321, -0.2844, -0.09838), (0.3347, -0.299, -0.06525)], [], [(0, 22, 21, 9), (4, 27, 25), (2, 34, 33, 1), (4, 31, 27), (4, 25, 26, 3), (13, 31, 4), (5, 6, 30, 3), (9, 8, 23, 0), (30, 29, 3), (19, 10, 11, 12, 16, 28, 14, 15, 22, 0), (24, 20, 2, 1), (29, 13, 4, 3), (20, 5, 3, 2), (33, 32, 1), (32, 7, 24, 1), (23, 17, 18, 19, 0), (34, 2, 3, 26)])
_k = set([(5, 6), (5, 20), (6, 30), (7, 24), (7, 32), (8, 9), (8, 23), (9, 21), (10, 11), (10, 19), (11, 12), (12, 16), (13, 29), (13, 31), (14, 15), (14, 28), (15, 22), (16, 28), (17, 18), (17, 23), (18, 19), (20, 24), (21, 22), (25, 26), (25, 27), (26, 34), (27, 31), (29, 30), (32, 33), (33, 34)])
me_icosphere_cell_023.attributes.new('sharp_edge', 'BOOLEAN', 'EDGE').data.foreach_set('value', [ (min(e.vertices), max(e.vertices)) in _k for e in me_icosphere_cell_023.edges])
me_icosphere_cell_023.use_remesh_preserve_volume = False
me_icosphere_cell_023.use_remesh_preserve_attributes = False
me_icosphere_cell_023.use_mirror_vertex_groups = False
me_icosphere_cell_023.update()
me_icosphere_cell_022 = bpy.data.meshes.new('Icosphere_cell.022')
me_icosphere_cell_022.from_pydata([(0.08405, -0.1319, 0.201), (-0.3763, 0.3664, -0.2163), (-0.4835, 0.3291, -0.2476), (0.07871, -0.07288, 0.2226), (0.0667, -0.1026, 0.2327), (-0.002519, -0.1785, 0.203), (-0.1356, -0.221, -0.07465), (-0.00196, -0.1392, -0.1731), (0.02336, -0.1237, -0.1917), (0.03388, -0.1252, 0.2294), (0.04158, -0.1199, 0.2302), (-0.002843, -0.151, 0.2254), (0.1253, 0.09887, 0.1537), (0.1658, 0.1073, 0.06948), (0.1514, 0.1992, -0.2607), (0.1428, 0.1831, -0.2707), (0.08905, 0.08199, -0.3329), (0.07871, -0.07288, 0.2226), (0.0667, -0.1026, 0.2327), (-0.002519, -0.1785, 0.203), (-0.1356, -0.221, -0.07465), (-0.00196, -0.1392, -0.1731), (0.02336, -0.1237, -0.1917), (0.03388, -0.1252, 0.2294), (0.04158, -0.1199, 0.2302), (-0.002843, -0.151, 0.2254), (0.1253, 0.09887, 0.1537), (0.1658, 0.1073, 0.06948), (0.1514, 0.1992, -0.2607), (0.1428, 0.1831, -0.2707), (0.08905, 0.08199, -0.3329)], [], [(0, 27, 12, 17), (0, 17, 18), (0, 18, 24, 23, 25, 19), (1, 9, 10), (1, 2, 11, 9), (2, 20, 5, 11), (2, 21, 20), (2, 30, 22, 21), (19, 6, 7, 8, 0), (14, 29, 2, 1), (8, 16, 15, 28, 27, 0), (26, 13, 14, 1), (10, 4, 3, 26, 1), (29, 30, 2)])
_k = set([(3, 4), (3, 26), (4, 10), (5, 11), (5, 20), (6, 7), (6, 19), (7, 8), (8, 16), (9, 10), (9, 11), (12, 17), (12, 27), (13, 14), (13, 26), (14, 29), (15, 16), (15, 28), (17, 18), (18, 24), (19, 25), (20, 21), (21, 22), (22, 30), (23, 24), (23, 25), (27, 28), (29, 30)])
me_icosphere_cell_022.attributes.new('sharp_edge', 'BOOLEAN', 'EDGE').data.foreach_set('value', [ (min(e.vertices), max(e.vertices)) in _k for e in me_icosphere_cell_022.edges])
me_icosphere_cell_022.use_remesh_preserve_volume = False
me_icosphere_cell_022.use_remesh_preserve_attributes = False
me_icosphere_cell_022.use_mirror_vertex_groups = False
me_icosphere_cell_022.update()
me_icosphere_cell_021 = bpy.data.meshes.new('Icosphere_cell.021')
me_icosphere_cell_021.from_pydata([(-0.09736, 0.06266, -0.408), (0.2097, 0.2577, 0.01108), (-0.06129, 0.2121, -0.2905), (-0.1136, 0.1022, -0.4035), (-0.2048, 0.02708, -0.4383), (-0.3613, 0.06074, 0.002808), (-0.3791, 0.08125, -0.0344), (-0.2121, 0.03246, -0.4392), (-0.3253, 0.0937, -0.2989), (-0.06591, 0.2565, 0.1072), (-0.2888, 0.2194, -0.01174), (0.132, 0.2773, 0.00604), (-0.08176, 0.2344, -0.2512), (-0.3462, 0.2075, -0.07851), (-0.3243, 0.207, -0.1555), (-0.3773, 0.1431, -0.07603), (-0.3352, 0.1162, -0.2641), (0.1818, -0.03933, 0.3633), (0.1641, -0.09886, 0.3745), (0.3152, 0.11, 0.2082), (0.2071, 0.04546, 0.3472), (0.3591, -0.3759, 0.03099), (0.3466, -0.4069, 0.04152), (0.04904, -0.2019, 0.3438), (-0.01921, -0.2632, 0.3254), (-0.02396, -0.2744, 0.3186), (-0.0279, -0.2715, 0.3227), (0.3137, -0.4295, 0.03829), (0.277, -0.4547, 0.03474), (0.3216, 0.1165, 0.1957), (0.3632, 0.1585, 0.115), (0.4053, -0.2055, -0.0371), (0.1641, -0.09886, 0.3745), (0.1818, -0.03933, 0.3633), (0.3152, 0.11, 0.2082), (0.2071, 0.04546, 0.3472), (0.3591, -0.3759, 0.03099), (0.3466, -0.4069, 0.04152), (0.04904, -0.2019, 0.3438), (-0.01921, -0.2632, 0.3254), (0.277, -0.4547, 0.03474), (-0.02396, -0.2744, 0.3186), (-0.0279, -0.2715, 0.3227), (0.3137, -0.4295, 0.03829), (0.3216, 0.1165, 0.1957), (0.3632, 0.1585, 0.115), (0.4053, -0.2055, -0.0371)], [], [(8, 7, 6), (8, 14, 7), (14, 3, 7), (3, 0, 7), (0, 4, 7), (45, 46, 0, 3, 1), (1, 44, 45), (2, 1, 3), (14, 12, 3), (12, 2, 3), (41, 6, 7, 40), (10, 5, 39, 38), (14, 13, 10), (9, 14, 10), (14, 15, 13), (14, 16, 15), (14, 8, 16), (9, 12, 14), (11, 9, 1), (9, 35, 34, 44, 1), (2, 12, 1), (12, 11, 1), (9, 11, 12), (7, 4, 40), (4, 0, 43, 40), (0, 46, 36, 37, 43), (33, 10, 38, 32), (5, 6, 41, 42), (5, 10, 6), (10, 13, 6), (13, 15, 6), (15, 16, 6), (16, 8, 6), (22, 21, 19, 20, 17, 18), (18, 23, 24, 26, 25, 28, 27, 22), (42, 39, 5), (33, 35, 9, 10), (21, 31, 30, 29, 19)])
_k = set([(17, 18), (17, 20), (18, 23), (19, 20), (19, 29), (21, 22), (21, 31), (22, 27), (23, 24), (24, 26), (25, 26), (25, 28), (27, 28), (29, 30), (30, 31), (32, 33), (32, 38), (33, 35), (34, 35), (34, 44), (36, 37), (36, 46), (37, 43), (38, 39), (39, 42), (40, 41), (40, 43), (41, 42), (44, 45), (45, 46)])
me_icosphere_cell_021.attributes.new('sharp_edge', 'BOOLEAN', 'EDGE').data.foreach_set('value', [ (min(e.vertices), max(e.vertices)) in _k for e in me_icosphere_cell_021.edges])
me_icosphere_cell_021.use_remesh_preserve_volume = False
me_icosphere_cell_021.use_remesh_preserve_attributes = False
me_icosphere_cell_021.use_mirror_vertex_groups = False
me_icosphere_cell_021.update()
me_icosphere_cell_020 = bpy.data.meshes.new('Icosphere_cell.020')
me_icosphere_cell_020.from_pydata([(-0.3609, -0.07239, 0.2021), (-0.4269, -0.09574, 0.07263), (-0.3752, -0.06948, 0.1963), (-0.4206, -0.08561, 0.1052), (-0.2815, 0.03629, -0.2122), (0.01103, 0.2719, -0.0008544), (-0.3242, 0.04355, -0.1572), (-0.2533, -0.03554, 0.2338), (-0.1406, 0.1043, 0.2411), (-0.27, 0.003678, 0.2379), (-0.3326, 0.03472, -0.1489), (-0.4306, -0.08705, 0.07095), (0.02856, 0.2661, 0.09689), (-0.3685, -0.06606, 0.2028), (-0.04237, 0.06809, -0.3694), (-0.1031, 0.01417, -0.4138), (-0.01216, -0.3151, -0.2587), (0.003095, -0.3693, -0.2329), (0.05564, -0.3713, -0.1839), (0.3012, 0.3495, -0.06051), (0.3676, 0.3585, 0.007643), (0.2702, 0.3451, -0.09242), (0.1616, 0.249, -0.1887), (0.1872, 0.2717, -0.1659), (-0.03001, 0.07907, -0.3585), (0.4506, 0.2279, 0.1195), (0.1608, -0.3705, -0.07337), (0.4261, 0.1427, 0.1944), (0.4196, 0.1201, 0.2141), (0.413, 0.1054, 0.2131), (0.2759, -0.2034, 0.1893), (0.2262, -0.2966, 0.1315), (0.2015, -0.3321, 0.07401), (0.2126, -0.3215, 0.1139), (-0.04237, 0.06809, -0.3694), (-0.1031, 0.01417, -0.4138), (-0.01216, -0.3151, -0.2587), (0.003095, -0.3693, -0.2329), (0.05564, -0.3713, -0.1839), (0.3012, 0.3495, -0.06051), (0.3676, 0.3585, 0.007643), (0.2702, 0.3451, -0.09242), (0.1616, 0.249, -0.1887), (0.1872, 0.2717, -0.1659), (-0.03001, 0.07907, -0.3585), (0.4506, 0.2279, 0.1195), (0.1608, -0.3705, -0.07337), (0.4261, 0.1427, 0.1944), (0.4196, 0.1201, 0.2141), (0.413, 0.1054, 0.2131), (0.2759, -0.2034, 0.1893), (0.2262, -0.2966, 0.1315), (0.2015, -0.3321, 0.07401), (0.2126, -0.3215, 0.1139)], [], [(8, 12, 3), (12, 6, 3), (12, 5, 6), (5, 41, 43, 6), (13, 0, 7), (9, 13, 7), (4, 10, 6), (4, 35, 10), (7, 0, 53, 51), (0, 2, 53), (13, 9, 2), (9, 8, 2), (1, 3, 11), (3, 6, 11), (0, 13, 2), (9, 7, 8), (6, 10, 11), (10, 1, 11), (7, 49, 48, 8), (2, 3, 1), (2, 8, 3), (52, 53, 2, 1), (51, 30, 7), (38, 17, 36, 15, 34), (42, 44, 4), (16, 37, 1), (45, 27, 28, 29, 50, 31, 33, 32, 26), (40, 39, 12), (43, 42, 4, 6), (30, 49, 7), (44, 14, 35, 4), (48, 47, 12, 8), (39, 41, 5, 12), (37, 18, 46, 52, 1), (34, 24, 22, 23, 21, 19, 20, 45, 26, 38), (47, 25, 40, 12), (35, 16, 1, 10)])
_k = set([(14, 35), (14, 44), (15, 34), (15, 36), (16, 35), (16, 37), (17, 36), (17, 38), (18, 37), (18, 46), (19, 20), (19, 21), (20, 45), (21, 23), (22, 23), (22, 24), (24, 34), (25, 40), (25, 47), (26, 32), (26, 38), (27, 28), (27, 45), (28, 29), (29, 50), (30, 49), (30, 51), (31, 33), (31, 50), (32, 33), (39, 40), (39, 41), (41, 43), (42, 43), (42, 44), (46, 52), (47, 48), (48, 49), (51, 53), (52, 53)])
me_icosphere_cell_020.attributes.new('sharp_edge', 'BOOLEAN', 'EDGE').data.foreach_set('value', [ (min(e.vertices), max(e.vertices)) in _k for e in me_icosphere_cell_020.edges])
me_icosphere_cell_020.use_remesh_preserve_volume = False
me_icosphere_cell_020.use_remesh_preserve_attributes = False
me_icosphere_cell_020.use_mirror_vertex_groups = False
me_icosphere_cell_020.update()
me_icosphere_cell_019 = bpy.data.meshes.new('Icosphere_cell.019')
me_icosphere_cell_019.from_pydata([(-0.1558, -0.2568, -0.06547), (-0.1438, 0.07702, 0.2206), (-0.1371, -0.2625, 0.03163), (0.1204, 0.08849, 0.118), (0.1793, -0.06997, 0.007145), (-0.202, 0.4617, 0.1485), (0.2101, -0.1531, -0.05115), (-0.243, 0.115, -0.3074), (0.08371, -0.1342, -0.1878), (0.2014, -0.1706, -0.0571), (0.1769, -0.1739, -0.08225), (0.1041, -0.1835, -0.1571), (0.006446, 0.2034, 0.2278), (-0.2006, 0.459, 0.1546), (0.1204, 0.08849, 0.118), (0.1793, -0.06997, 0.007145), (0.2101, -0.1531, -0.05115), (-0.243, 0.115, -0.3074), (-0.202, 0.4617, 0.1485), (0.08371, -0.1342, -0.1878), (0.2014, -0.1706, -0.0571), (0.1769, -0.1739, -0.08225), (0.1041, -0.1835, -0.1571), (0.006446, 0.2034, 0.2278), (-0.2006, 0.459, 0.1546)], [], [(0, 21, 20, 2), (1, 0, 2), (23, 24, 1), (6, 9, 10, 11, 8), (20, 16, 15, 1, 2), (18, 13, 12, 14), (17, 19, 22, 0), (14, 4, 6, 8, 7, 18), (15, 3, 23, 1), (22, 21, 0), (5, 17, 0, 1, 24)])
_k = set([(3, 15), (3, 23), (4, 6), (4, 14), (5, 17), (5, 24), (6, 9), (7, 8), (7, 18), (8, 11), (9, 10), (10, 11), (12, 13), (12, 14), (13, 18), (15, 16), (16, 20), (17, 19), (19, 22), (20, 21), (21, 22), (23, 24)])
me_icosphere_cell_019.attributes.new('sharp_edge', 'BOOLEAN', 'EDGE').data.foreach_set('value', [ (min(e.vertices), max(e.vertices)) in _k for e in me_icosphere_cell_019.edges])
me_icosphere_cell_019.use_remesh_preserve_volume = False
me_icosphere_cell_019.use_remesh_preserve_attributes = False
me_icosphere_cell_019.use_mirror_vertex_groups = False
me_icosphere_cell_019.update()
me_icosphere_cell_018 = bpy.data.meshes.new('Icosphere_cell.018')
me_icosphere_cell_018.from_pydata([(0.277, -0.1018, -0.1851), (-0.1716, 0.3426, 0.1388), (-0.1898, 0.3463, 0.131), (-0.2379, 0.3199, 0.009225), (-0.2302, 0.3317, 0.04983), (-0.227, 0.01175, 0.1357), (-0.2166, 0.3381, 0.121), (-0.2675, -0.08745, -0.0655), (-0.2699, -0.01291, -0.09387), (0.1744, 0.004587, -0.3029), (-0.02154, -0.07254, -0.2355), (0.1639, -0.2133, 0.3066), (0.1759, -0.2073, 0.311), (0.01598, -0.2868, 0.251), (0.31, -0.1253, 0.2126), (0.3356, -0.1097, 0.1938), (-0.05505, -0.2721, 0.2215), (-0.03679, -0.07502, -0.229), (-0.225, -0.1058, -0.1486), (-0.2381, -0.1205, -0.1143), (-0.2509, -0.1353, -0.07972), (0.2444, 0.04441, -0.2468), (0.1913, 0.04617, -0.2963), (0.3482, 0.0452, -0.1377), (0.401, 0.09518, 0.05314), (0.1744, 0.004587, -0.3029), (-0.02154, -0.07254, -0.2355), (0.1639, -0.2133, 0.3066), (0.1759, -0.2073, 0.311), (0.01598, -0.2868, 0.251), (0.31, -0.1253, 0.2126), (0.3356, -0.1097, 0.1938), (-0.05505, -0.2721, 0.2215), (0.3482, 0.0452, -0.1377), (0.2444, 0.04441, -0.2468), (-0.225, -0.1058, -0.1486), (-0.03679, -0.07502, -0.229), (-0.2381, -0.1205, -0.1143), (-0.2509, -0.1353, -0.07972), (0.1913, 0.04617, -0.2963), (0.401, 0.09518, 0.05314)], [], [(0, 31, 30, 28, 11, 29), (0, 29, 32, 20, 37, 18, 17, 10), (0, 23, 40, 31), (3, 39, 25, 26, 36, 8), (3, 1, 21, 39), (1, 24, 33, 21), (27, 6, 5, 16, 13), (6, 4, 5), (6, 2, 4), (2, 1, 4), (1, 3, 4), (2, 6, 1), (6, 27, 12, 1), (14, 15, 24, 1, 12), (7, 5, 8), (5, 4, 8), (4, 3, 8), (9, 22, 34, 0), (10, 9, 0), (35, 19, 8), (36, 35, 8), (34, 23, 0), (19, 38, 7, 8), (5, 7, 38, 16)])
_k = set([(9, 10), (9, 22), (10, 17), (11, 28), (11, 29), (12, 14), (12, 27), (13, 16), (13, 27), (14, 15), (15, 24), (16, 38), (17, 18), (18, 37), (19, 35), (19, 38), (20, 32), (20, 37), (21, 33), (21, 39), (22, 34), (23, 34), (23, 40), (24, 33), (25, 26), (25, 39), (26, 36), (28, 30), (29, 32), (30, 31), (31, 40), (35, 36)])
me_icosphere_cell_018.attributes.new('sharp_edge', 'BOOLEAN', 'EDGE').data.foreach_set('value', [ (min(e.vertices), max(e.vertices)) in _k for e in me_icosphere_cell_018.edges])
me_icosphere_cell_018.use_remesh_preserve_volume = False
me_icosphere_cell_018.use_remesh_preserve_attributes = False
me_icosphere_cell_018.use_mirror_vertex_groups = False
me_icosphere_cell_018.update()
me_icosphere_cell_017 = bpy.data.meshes.new('Icosphere_cell.017')
me_icosphere_cell_017.from_pydata([(-0.02409, 0.1426, -0.2175), (0.115, -0.03773, 0.3119), (-0.2686, -0.0989, 0.03981), (-0.2189, -0.2653, 0.1565), (-0.1697, -0.2751, 0.0922), (-0.1032, 0.2432, -0.1245), (-0.092, 0.2588, -0.1019), (-0.03082, 0.3433, 0.02071), (-0.01699, 0.347, 0.02989), (-0.211, 0.06679, -0.236), (-0.1046, -0.06348, -0.2473), (0.06162, -0.2416, -0.05522), (-0.0006414, -0.2925, -0.1017), (-0.02073, -0.2835, -0.1222), (0.3524, 0.08603, 0.1894), (0.02773, 0.334, 0.07091), (0.3733, 0.03525, 0.2209), (0.2595, -0.06602, 0.1201), (0.07181, -0.2326, -0.04618), (-0.1032, 0.2432, -0.1245), (-0.092, 0.2588, -0.1019), (-0.03082, 0.3433, 0.02071), (-0.01699, 0.347, 0.02989), (-0.1046, -0.06348, -0.2473), (-0.211, 0.06679, -0.236), (0.06162, -0.2416, -0.05522), (-0.0006414, -0.2925, -0.1017), (-0.02073, -0.2835, -0.1222), (0.3524, 0.08603, 0.1894), (0.02773, 0.334, 0.07091), (0.3733, 0.03525, 0.2209), (0.2595, -0.06602, 0.1201), (0.07181, -0.2326, -0.04618)], [], [(0, 23, 24), (0, 25, 12, 13, 23), (4, 3, 2), (1, 30, 14, 29), (3, 22, 21, 2), (1, 3, 4), (1, 29, 22, 3), (32, 31, 4), (26, 11, 32, 4), (21, 20, 2), (8, 15, 28, 0), (24, 19, 0), (20, 5, 9, 2), (27, 26, 4), (31, 30, 1, 4), (28, 16, 17, 18, 25, 0), (19, 6, 7, 8, 0), (10, 27, 4, 2, 9)])
_k = set([(5, 9), (5, 20), (6, 7), (6, 19), (7, 8), (8, 15), (9, 10), (10, 27), (11, 26), (11, 32), (12, 13), (12, 25), (13, 23), (14, 29), (14, 30), (15, 28), (16, 17), (16, 28), (17, 18), (18, 25), (19, 24), (20, 21), (21, 22), (22, 29), (23, 24), (26, 27), (30, 31), (31, 32)])
me_icosphere_cell_017.attributes.new('sharp_edge', 'BOOLEAN', 'EDGE').data.foreach_set('value', [ (min(e.vertices), max(e.vertices)) in _k for e in me_icosphere_cell_017.edges])
me_icosphere_cell_017.use_remesh_preserve_volume = False
me_icosphere_cell_017.use_remesh_preserve_attributes = False
me_icosphere_cell_017.use_mirror_vertex_groups = False
me_icosphere_cell_017.update()
me_icosphere_cell_016 = bpy.data.meshes.new('Icosphere_cell.016')
me_icosphere_cell_016.from_pydata([(-0.07897, 0.3146, -0.1268), (-0.2146, 0.3043, 0.02194), (0.3315, -0.134, -0.1288), (0.4407, -0.1005, 0.05287), (0.2453, 0.09401, 0.03123), (0.3894, -0.02246, 0.07955), (-0.1938, -0.249, 0.175), (0.1691, -0.1611, 0.1674), (0.4351, -0.09999, 0.08633), (-0.2189, -0.1603, 0.2517), (0.3303, 0.02672, 0.09409), (0.3788, -0.013, 0.1069), (0.2377, -0.1264, 0.1802), (0.4152, -0.08079, 0.1365), (-0.2867, 0.2023, 0.08136), (-0.347, 0.02134, 0.1777), (-0.1675, -0.2594, -0.2509), (-0.2536, 0.3008, 0.02841), (-0.378, -0.07161, 0.2271), (-0.3633, -0.1181, 0.1881), (-0.2183, 0.3029, -0.04584), (-0.3109, -0.2823, 0.04864), (-0.1194, 0.3096, -0.1854), (-0.02869, 0.0512, -0.3757), (-0.0268, -0.2331, -0.4454), (0.03125, -0.1202, -0.5016), (-0.1979, 0.3044, -0.07462), (-0.2867, 0.2023, 0.08136), (-0.347, 0.02134, 0.1777), (-0.2536, 0.3008, 0.02841), (-0.378, -0.07161, 0.2271), (-0.3633, -0.1181, 0.1881), (-0.2183, 0.3029, -0.04584), (-0.3109, -0.2823, 0.04864), (-0.1675, -0.2594, -0.2509), (-0.02869, 0.0512, -0.3757), (-0.1194, 0.3096, -0.1854), (-0.0268, -0.2331, -0.4454), (0.03125, -0.1202, -0.5016), (-0.1979, 0.3044, -0.07462)], [], [(13, 12, 7), (8, 5, 13), (5, 11, 13), (33, 34, 37, 2, 3, 6), (12, 13, 10, 9), (3, 7, 6), (7, 9, 6), (7, 12, 9), (3, 2, 35, 36, 0), (4, 0, 10), (0, 1, 10), (1, 29, 27, 10), (13, 11, 10), (11, 5, 10), (5, 4, 10), (1, 0, 39, 32, 29), (0, 36, 39), (4, 5, 3, 0), (2, 38, 35), (6, 31, 33), (8, 7, 3), (6, 9, 30, 31), (9, 10, 28, 30), (5, 8, 3), (10, 27, 28), (8, 13, 7), (37, 38, 2), (16, 21, 19, 18, 15, 14, 17, 20), (20, 26, 22, 23, 25, 24, 16)])
_k = set([(14, 15), (14, 17), (15, 18), (16, 21), (16, 24), (17, 20), (18, 19), (19, 21), (20, 26), (22, 23), (22, 26), (23, 25), (24, 25), (27, 28), (27, 29), (28, 30), (29, 32), (30, 31), (31, 33), (32, 39), (33, 34), (34, 37), (35, 36), (35, 38), (36, 39), (37, 38)])
me_icosphere_cell_016.attributes.new('sharp_edge', 'BOOLEAN', 'EDGE').data.foreach_set('value', [ (min(e.vertices), max(e.vertices)) in _k for e in me_icosphere_cell_016.edges])
me_icosphere_cell_016.use_remesh_preserve_volume = False
me_icosphere_cell_016.use_remesh_preserve_attributes = False
me_icosphere_cell_016.use_mirror_vertex_groups = False
me_icosphere_cell_016.update()
me_icosphere_cell_015 = bpy.data.meshes.new('Icosphere_cell.015')
me_icosphere_cell_015.from_pydata([(0.07114, -0.08197, -0.02818), (-0.06618, -0.09168, 0.1214), (0.08899, 0.05315, -0.07988), (-0.08079, 0.04498, 0.1049), (-0.1115, -0.03356, 0.1563), (-0.103, -0.09509, 0.1276), (-0.06827, -0.09349, 0.05445), (0.021, 0.1204, -0.02252), (0.046, 0.1057, -0.0459), (0.08579, 0.06879, -0.09397), (0.08325, 0.08346, -0.08093), (0.06727, 0.0423, -0.1069), (-0.07654, 0.04818, 0.09963), (-0.02707, 0.08483, 0.03768), (-0.04656, -0.09213, 0.02381), (0.0268, -0.08731, -0.07973), (0.03118, -0.08698, -0.08591), (0.05846, 0.01048, -0.1019), (0.08325, 0.08346, -0.08093), (0.08579, 0.06879, -0.09397), (-0.08079, 0.04498, 0.1049), (-0.1115, -0.03356, 0.1563), (-0.103, -0.09509, 0.1276), (-0.06827, -0.09349, 0.05445), (0.021, 0.1204, -0.02252), (0.046, 0.1057, -0.0459), (0.06727, 0.0423, -0.1069), (-0.07654, 0.04818, 0.09963), (-0.02707, 0.08483, 0.03768), (-0.04656, -0.09213, 0.02381), (0.0268, -0.08731, -0.07973), (0.03118, -0.08698, -0.08591), (0.05846, 0.01048, -0.1019)], [], [(2, 0, 32, 26, 19), (0, 31, 32), (1, 22, 23, 29, 0), (2, 18, 25, 0), (1, 21, 22), (0, 29, 30), (30, 31, 0), (6, 5, 4, 20), (11, 17, 16, 15, 14, 6, 20, 12, 28, 24), (27, 3, 21, 1, 0), (19, 18, 2), (24, 8, 10, 9, 11), (13, 27, 0, 25, 7)])
_k = set([(3, 21), (3, 27), (4, 5), (4, 20), (5, 6), (6, 14), (7, 13), (7, 25), (8, 10), (8, 24), (9, 10), (9, 11), (11, 17), (12, 20), (12, 28), (13, 27), (14, 15), (15, 16), (16, 17), (18, 19), (18, 25), (19, 26), (21, 22), (22, 23), (23, 29), (24, 28), (26, 32), (29, 30), (30, 31), (31, 32)])
me_icosphere_cell_015.attributes.new('sharp_edge', 'BOOLEAN', 'EDGE').data.foreach_set('value', [ (min(e.vertices), max(e.vertices)) in _k for e in me_icosphere_cell_015.edges])
me_icosphere_cell_015.use_remesh_preserve_volume = False
me_icosphere_cell_015.use_remesh_preserve_attributes = False
me_icosphere_cell_015.use_mirror_vertex_groups = False
me_icosphere_cell_015.update()
me_icosphere_cell_014 = bpy.data.meshes.new('Icosphere_cell.014')
me_icosphere_cell_014.from_pydata([(0.1765, 0.0006366, -0.4188), (0.398, -0.08991, 0.09056), (0.3179, -0.3366, -0.3538), (0.252, -0.3397, -0.3101), (-0.1165, -0.1837, -0.1488), (-0.2629, 0.2637, -0.03102), (-0.3365, 0.2036, -0.102), (-0.1078, -0.1001, 0.2368), (-0.2907, -0.08865, 0.02144), (-0.3545, 0.006882, -0.07567), (-0.3613, 0.01748, -0.08603), (-0.3744, 0.1254, -0.1272), (-0.3622, 0.1631, -0.1522), (0.4065, 0.01361, 0.2098), (0.3593, -0.03282, 0.2372), (0.209, -0.08081, 0.2553), (0.2514, 0.2601, 0.02338), (0.0449, -0.133, 0.275), (-0.02825, 0.2875, -0.02381), (0.03248, -0.1369, 0.2764), (-0.06858, -0.1104, 0.2479), (0.2155, 0.2906, -0.04435), (-0.2629, 0.2637, -0.03102), (-0.3365, 0.2036, -0.102), (-0.1078, -0.1001, 0.2368), (-0.2907, -0.08865, 0.02144), (-0.3545, 0.006882, -0.07567), (-0.3613, 0.01748, -0.08603), (-0.3744, 0.1254, -0.1272), (-0.3622, 0.1631, -0.1522), (0.4065, 0.01361, 0.2098), (0.3593, -0.03282, 0.2372), (0.209, -0.08081, 0.2553), (0.2514, 0.2601, 0.02338), (0.0449, -0.133, 0.275), (-0.02825, 0.2875, -0.02381), (0.03248, -0.1369, 0.2764), (-0.06858, -0.1104, 0.2479), (0.2155, 0.2906, -0.04435)], [], [(0, 29, 23, 22, 35, 38), (3, 4, 2), (1, 32, 34, 2), (30, 1, 2, 0, 38, 33), (3, 36, 37, 4), (4, 26, 27), (1, 30, 31), (37, 24, 25, 4), (31, 32, 1), (28, 10, 9, 8, 7, 5, 6), (34, 36, 3, 2), (6, 12, 28), (25, 26, 4), (16, 21, 18), (7, 20, 19, 17, 15, 14, 13, 16, 18, 5), (4, 27, 11, 29, 0, 2)])
_k = set([(5, 6), (5, 18), (6, 12), (7, 8), (7, 20), (8, 9), (9, 10), (10, 28), (11, 27), (11, 29), (12, 28), (13, 14), (13, 16), (14, 15), (15, 17), (16, 21), (17, 19), (18, 21), (19, 20), (22, 23), (22, 35), (23, 29), (24, 25), (24, 37), (25, 26), (26, 27), (30, 31), (30, 33), (31, 32), (32, 34), (33, 38), (34, 36), (35, 38), (36, 37)])
me_icosphere_cell_014.attributes.new('sharp_edge', 'BOOLEAN', 'EDGE').data.foreach_set('value', [ (min(e.vertices), max(e.vertices)) in _k for e in me_icosphere_cell_014.edges])
me_icosphere_cell_014.use_remesh_preserve_volume = False
me_icosphere_cell_014.use_remesh_preserve_attributes = False
me_icosphere_cell_014.use_mirror_vertex_groups = False
me_icosphere_cell_014.update()
me_icosphere_cell_013 = bpy.data.meshes.new('Icosphere_cell.013')
me_icosphere_cell_013.from_pydata([(0.2523, 0.6891, 0.08924), (-0.1398, -0.06914, -0.3531), (-0.01547, -0.1743, -0.4036), (-0.06765, -0.1796, -0.388), (0.3686, -0.1128, -0.1315), (0.38, 0.2203, 0.1546), (0.386, -0.1192, -0.03314), (-0.2872, 0.3969, 0.06679), (-0.2683, -0.2685, 0.0009115), (-0.2507, -0.3207, -0.04878), (-0.2609, -0.3115, -0.01972), (0.03415, -0.3407, -0.2878), (-0.02034, 0.3215, 0.3332), (-0.2363, 0.1512, 0.3282), (0.326, 0.1609, 0.1964), (-0.01297, 0.2864, 0.3382), (-0.2269, 0.001673, 0.3471), (0.1198, -0.2478, 0.2606), (-0.1551, -0.1622, 0.3754), (-0.1216, -0.2757, 0.3561), (-0.09803, -0.3883, -0.2221), (-0.1989, -0.3997, -0.07507), (-0.11, -0.4025, -0.197), (-0.1533, -0.4271, -0.1211), (0.2168, -0.2813, 0.1119), (0.1412, -0.2706, 0.2208), (0.02408, -0.3502, -0.2778), (0.08873, -0.3804, 0.1088), (-0.07306, -0.4713, -0.06015), (-0.01165, -0.4503, 0.073), (-0.01911, -0.4553, 0.06537), (-0.06068, -0.4699, -0.019), (-0.2249, -0.3799, 0.009185), (-0.1334, -0.3671, 0.2457), (-0.1617, -0.3843, 0.161), (-0.2042, -0.3994, -0.0421), (-0.1178, -0.4548, -0.09754), (-0.1236, -0.3901, 0.2115), (-0.1243, -0.4515, -0.09808), (-0.04662, -0.4639, 0.05452), (-0.1215, -0.3987, 0.1944), (-0.06655, 0.4454, -0.3137), (0.07791, 0.7091, 0.05248), (-0.219, 0.6538, -0.1171), (-0.2085, 0.6258, -0.1469), (-0.2172, 0.6491, -0.1221), (0.2378, 0.2736, -0.4137), (0.2234, 0.2698, -0.4232), (-0.1608, 0.4596, -0.2832), (0.1686, 0.6629, 0.1529), (0.2167, 0.6737, 0.1259), (0.1605, 0.6611, 0.1574), (0.2557, 0.6826, 0.1039), (0.2808, 0.2611, -0.3742), (0.3146, 0.5479, 0.002763), (0.3215, 0.6089, 0.08269), (0.3229, 0.6064, 0.0885), (0.2378, 0.2736, -0.4137), (0.2808, 0.2611, -0.3742), (0.07791, 0.7091, 0.05248), (-0.219, 0.6538, -0.1171), (-0.2085, 0.6258, -0.1469), (-0.2172, 0.6491, -0.1221), (0.2234, 0.2698, -0.4232), (-0.06655, 0.4454, -0.3137), (-0.1608, 0.4596, -0.2832), (0.1686, 0.6629, 0.1529), (0.2167, 0.6737, 0.1259), (0.1605, 0.6611, 0.1574), (0.2557, 0.6826, 0.1039), (0.3146, 0.5479, 0.002763), (0.3215, 0.6089, 0.08269), (0.3229, 0.6064, 0.0885)], [], [(0, 57, 63, 64, 61, 62, 43, 59), (24, 4, 6), (29, 30, 27), (1, 8, 7), (1, 9, 8), (11, 46, 58, 4), (9, 10, 8), (10, 32, 8), (10, 9, 32), (9, 21, 32), (58, 70, 4), (21, 35, 32), (20, 26, 22), (35, 38, 32), (20, 11, 26), (38, 36, 32), (36, 28, 32), (28, 39, 32), (39, 34, 32), (37, 33, 34), (39, 40, 34), (40, 37, 34), (7, 8, 16, 13), (37, 27, 25), (27, 24, 25), (40, 39, 37), (39, 30, 37), (30, 29, 37), (29, 27, 37), (6, 4, 5), (4, 70, 55, 72, 5), (13, 16, 18), (16, 19, 18), (19, 17, 18), (17, 14, 18), (14, 15, 18), (2, 3, 1), (65, 41, 47, 2, 1), (12, 7, 13), (21, 9, 1), (11, 20, 3, 2), (8, 32, 16), (22, 23, 21), (32, 34, 16), (23, 38, 21), (34, 33, 16), (38, 35, 21), (33, 19, 16), (23, 36, 38), (25, 17, 19), (23, 22, 36), (33, 37, 19), (22, 28, 36), (37, 25, 19), (22, 26, 28), (25, 14, 17), (26, 11, 28), (5, 15, 14), (25, 5, 14), (5, 72, 52, 67, 15), (4, 24, 27, 30, 28, 11), (15, 12, 13, 18), (30, 31, 28), (31, 39, 28), (31, 30, 39), (22, 21, 1, 3, 20), (59, 51, 49, 50, 69, 0), (24, 6, 5, 25), (67, 66, 15), (71, 54, 53, 57, 0), (66, 68, 12, 15), (64, 48, 61), (47, 46, 11, 2), (60, 45, 7), (69, 56, 71, 0), (45, 44, 65, 1, 7), (68, 42, 60, 7, 12)])
_k = set([(41, 47), (41, 65), (42, 60), (42, 68), (43, 59), (43, 62), (44, 45), (44, 65), (45, 60), (46, 47), (46, 58), (48, 61), (48, 64), (49, 50), (49, 51), (50, 69), (51, 59), (52, 67), (52, 72), (53, 54), (53, 57), (54, 71), (55, 70), (55, 72), (56, 69), (56, 71), (57, 63), (58, 70), (61, 62), (63, 64), (66, 67), (66, 68)])
me_icosphere_cell_013.attributes.new('sharp_edge', 'BOOLEAN', 'EDGE').data.foreach_set('value', [ (min(e.vertices), max(e.vertices)) in _k for e in me_icosphere_cell_013.edges])
me_icosphere_cell_013.use_remesh_preserve_volume = False
me_icosphere_cell_013.use_remesh_preserve_attributes = False
me_icosphere_cell_013.use_mirror_vertex_groups = False
me_icosphere_cell_013.update()
me_icosphere_cell_012 = bpy.data.meshes.new('Icosphere_cell.012')
me_icosphere_cell_012.from_pydata([(-0.1046, -0.0601, -0.3075), (-0.301, 0.3208, 0.1212), (-0.0001361, -0.03063, 0.3281), (0.1479, -0.1499, 0.3774), (0.2593, 0.1013, 0.07434), (-0.3195, 0.1868, 0.1729), (0.2, -0.229, 0.3518), (0.09459, -0.2614, 0.1758), (0.3304, -0.009362, 0.03947), (0.2998, -0.2189, 0.2065), (0.2916, -0.2247, 0.2012), (0.2442, -0.2571, 0.3052), (0.2899, -0.2309, 0.2268), (-0.324, 0.3102, 0.09281), (-0.3044, 0.3377, 0.106), (-0.02589, 0.3351, -0.02361), (-0.3323, 0.281, 0.09773), (-0.3601, 0.1817, 0.114), (-0.2128, -0.2387, -0.1952), (-0.2096, -0.2476, -0.2019), (-0.198, -0.2421, -0.2171), (-0.2045, -0.2452, -0.2086), (0.1476, 0.3087, -0.07988), (0.06484, 0.3214, -0.05299), (0.2307, 0.1914, -0.1865), (0.2307, 0.1372, -0.2276), (0.2547, 0.1573, -0.2174), (0.08588, 0.01711, -0.2886), (-0.02078, -0.09736, -0.3082), (-0.06752, -0.2056, -0.256), (-0.187, -0.239, -0.2204), (-0.324, 0.3102, 0.09281), (-0.3044, 0.3377, 0.106), (-0.02589, 0.3351, -0.02361), (-0.3323, 0.281, 0.09773), (-0.3601, 0.1817, 0.114), (-0.02078, -0.09736, -0.3082), (-0.06752, -0.2056, -0.256), (-0.2128, -0.2387, -0.1952), (-0.2096, -0.2476, -0.2019), (-0.198, -0.2421, -0.2171), (-0.2045, -0.2452, -0.2086), (0.1476, 0.3087, -0.07988), (0.06484, 0.3214, -0.05299), (0.2307, 0.1914, -0.1865), (0.2307, 0.1372, -0.2276), (0.2547, 0.1573, -0.2174), (0.08588, 0.01711, -0.2886), (-0.187, -0.239, -0.2204)], [], [(0, 40, 41, 39, 38, 17, 34, 13), (0, 36, 29, 48, 40), (4, 42, 43), (8, 10, 45, 46), (10, 37, 28, 47, 45), (4, 8, 46, 24), (12, 11, 21, 20, 30), (11, 7, 19, 21), (7, 6, 18, 19), (9, 4, 6), (4, 3, 6), (3, 2, 6), (7, 11, 6), (11, 9, 6), (2, 3, 1), (9, 8, 4), (5, 16, 35), (9, 10, 8), (9, 12, 10), (12, 37, 10), (9, 11, 12), (4, 43, 15, 32, 1, 3), (1, 32, 31, 16, 5), (6, 2, 5), (2, 1, 5), (30, 37, 12), (33, 23, 22, 44, 26, 25, 27, 0), (24, 42, 4), (13, 14, 33, 0), (27, 36, 0), (35, 18, 6, 5)])
_k = set([(13, 14), (13, 34), (14, 33), (15, 32), (15, 43), (16, 31), (16, 35), (17, 34), (17, 38), (18, 19), (18, 35), (19, 21), (20, 21), (20, 30), (22, 23), (22, 44), (23, 33), (24, 42), (24, 46), (25, 26), (25, 27), (26, 44), (27, 36), (28, 37), (28, 47), (29, 36), (29, 48), (30, 37), (31, 32), (38, 39), (39, 41), (40, 41), (40, 48), (42, 43), (45, 46), (45, 47)])
me_icosphere_cell_012.attributes.new('sharp_edge', 'BOOLEAN', 'EDGE').data.foreach_set('value', [ (min(e.vertices), max(e.vertices)) in _k for e in me_icosphere_cell_012.edges])
me_icosphere_cell_012.use_remesh_preserve_volume = False
me_icosphere_cell_012.use_remesh_preserve_attributes = False
me_icosphere_cell_012.use_mirror_vertex_groups = False
me_icosphere_cell_012.update()
me_icosphere_cell_011 = bpy.data.meshes.new('Icosphere_cell.011')
me_icosphere_cell_011.from_pydata([(-0.06968, -0.1949, 0.1076), (0.05453, -0.301, 0.05687), (0.002163, -0.3054, 0.07165), (0.005184, 0.315, 0.1458), (0.2916, 0.141, 0.03696), (0.2202, 0.04169, -0.1069), (-0.09076, 0.3297, 0.177), (-0.1694, 0.05269, -0.01714), (-0.04714, 0.3231, 0.1628), (-0.181, 0.01168, -0.04589), (0.1112, -0.1346, -0.2181), (-0.07341, -0.1398, -0.1835), (-0.05352, -0.1392, -0.1872), (0.005184, 0.315, 0.1458), (0.2916, 0.141, 0.03696), (0.2202, 0.04169, -0.1069), (-0.09076, 0.3297, 0.177), (-0.1694, 0.05269, -0.01714), (-0.04714, 0.3231, 0.1628), (-0.181, 0.01168, -0.04589), (0.1112, -0.1346, -0.2181), (-0.07341, -0.1398, -0.1835), (-0.05352, -0.1392, -0.1872)], [], [(1, 2, 21, 22), (2, 1, 0), (0, 16, 17), (0, 1, 18, 16), (1, 14, 13, 18), (0, 19, 21, 2), (17, 19, 0), (22, 20, 1), (3, 4, 15), (15, 10, 12, 11, 9, 7, 6, 8, 3), (14, 1, 20, 5)])
_k = set([(3, 4), (3, 8), (4, 15), (5, 14), (5, 20), (6, 7), (6, 8), (7, 9), (9, 11), (10, 12), (10, 15), (11, 12), (13, 14), (13, 18), (16, 17), (16, 18), (17, 19), (19, 21), (20, 22), (21, 22)])
me_icosphere_cell_011.attributes.new('sharp_edge', 'BOOLEAN', 'EDGE').data.foreach_set('value', [ (min(e.vertices), max(e.vertices)) in _k for e in me_icosphere_cell_011.edges])
me_icosphere_cell_011.use_remesh_preserve_volume = False
me_icosphere_cell_011.use_remesh_preserve_attributes = False
me_icosphere_cell_011.use_mirror_vertex_groups = False
me_icosphere_cell_011.update()
me_icosphere_cell_010 = bpy.data.meshes.new('Icosphere_cell.010')
me_icosphere_cell_010.from_pydata([(0.05785, -0.1979, 0.202), (-0.1092, -0.1079, -0.3515), (-0.2107, 0.0741, -0.1239), (-0.1248, -0.07689, -0.3359), (0.01479, -0.0976, -0.3029), (-0.1161, -0.2112, 0.2152), (-0.07884, -0.2832, 0.1566), (-0.07625, -0.2881, 0.1526), (0.04508, -0.2621, 0.1559), (0.1796, 0.2503, -0.01647), (0.1881, 0.2475, -0.01547), (0.2721, 0.2194, -0.005422), (-0.2016, 0.002697, 0.1167), (0.1219, 0.2602, -0.02919), (-0.1568, 0.1892, -0.008058), (0.1378, 0.2576, -0.02575), (-0.202, 0.1775, -0.004549), (-0.2495, 0.1311, 0.02283), (-0.2423, 0.1112, 0.03736), (0.2757, 0.2045, -0.01408), (0.2036, -0.1686, 0.0009953), (0.1835, -0.1828, 0.02625), (0.08812, -0.249, 0.1468), (-0.1161, -0.2112, 0.2152), (-0.07884, -0.2832, 0.1566), (-0.07625, -0.2881, 0.1526), (0.04508, -0.2621, 0.1559), (0.1796, 0.2503, -0.01647), (0.1881, 0.2475, -0.01547), (0.2721, 0.2194, -0.005422), (-0.2016, 0.002697, 0.1167), (0.1219, 0.2602, -0.02919), (-0.1568, 0.1892, -0.008058), (0.1378, 0.2576, -0.02575), (-0.202, 0.1775, -0.004549), (-0.2495, 0.1311, 0.02283), (-0.2423, 0.1112, 0.03736), (0.2757, 0.2045, -0.01408), (0.2036, -0.1686, 0.0009953), (0.1835, -0.1828, 0.02625), (0.08812, -0.249, 0.1468)], [], [(0, 29, 28, 27, 30, 23), (4, 19, 38), (2, 3, 36, 17), (3, 24, 5, 12, 36), (3, 2, 34, 32), (1, 25, 24, 3), (1, 39, 40, 8, 25), (4, 1, 33, 9, 10), (4, 38, 39, 1), (26, 22, 0), (22, 21, 20, 37, 29, 0), (31, 33, 1, 3), (10, 11, 19, 4), (23, 6, 7, 26, 0), (32, 31, 3), (27, 15, 13, 14, 16, 35, 18, 30), (17, 34, 2)])
_k = set([(5, 12), (5, 24), (6, 7), (6, 23), (7, 26), (8, 25), (8, 40), (9, 10), (9, 33), (10, 11), (11, 19), (12, 36), (13, 14), (13, 15), (14, 16), (15, 27), (16, 35), (17, 34), (17, 36), (18, 30), (18, 35), (19, 38), (20, 21), (20, 37), (21, 22), (22, 26), (23, 30), (24, 25), (27, 28), (28, 29), (29, 37), (31, 32), (31, 33), (32, 34), (38, 39), (39, 40)])
me_icosphere_cell_010.attributes.new('sharp_edge', 'BOOLEAN', 'EDGE').data.foreach_set('value', [ (min(e.vertices), max(e.vertices)) in _k for e in me_icosphere_cell_010.edges])
me_icosphere_cell_010.use_remesh_preserve_volume = False
me_icosphere_cell_010.use_remesh_preserve_attributes = False
me_icosphere_cell_010.use_mirror_vertex_groups = False
me_icosphere_cell_010.update()
me_icosphere_cell_009 = bpy.data.meshes.new('Icosphere_cell.009')
me_icosphere_cell_009.from_pydata([(-0.1317, 0.3097, 0.004511), (0.129, 0.0932, 0.3191), (-0.06243, 0.3443, 0.01803), (0.216, 0.371, 0.1584), (0.1758, 0.3854, 0.1245), (0.1155, -0.02801, -0.2483), (0.1333, 0.37, -0.07574), (0.2139, 0.3172, -0.1331), (0.1826, -0.1088, 0.2163), (0.2403, -0.1191, -0.1678), (0.2811, -0.02028, 0.03456), (0.2075, -0.01605, -0.2175), (0.2387, -0.04353, -0.1954), (0.1135, 0.3904, -0.02533), (0.2201, 0.3147, -0.1317), (0.2905, 0.3057, 0.01924), (0.27, 0.2889, -0.09308), (0.2763, 0.2994, -0.05744), (0.2649, 0.2986, -0.09451), (-0.5189, -0.02322, 0.03443), (-0.5266, -0.01195, 0.0214), (-0.5021, -0.04776, 0.06269), (-0.3102, -0.3282, 0.3847), (-0.3799, -0.2265, 0.268), (-0.2558, -0.3839, 0.3367), (-0.3627, -0.1797, -0.1217), (-0.464, -0.07604, -0.03345), (0.04481, -0.307, 0.1474), (0.008749, -0.3381, 0.2197), (-0.2046, -0.1588, -0.1769), (-0.2809, -0.1689, -0.1503), (-0.05695, -0.3496, 0.2491), (0.04754, -0.3047, 0.1419), (0.1363, -0.2279, -0.03815), (0.198, -0.1742, -0.1639), (0.1652, -0.1667, -0.1792), (0.009182, -0.1313, -0.2515), (-0.1223, -0.1482, -0.2057), (-0.5189, -0.02322, 0.03443), (-0.5266, -0.01195, 0.0214), (-0.5021, -0.04776, 0.06269), (-0.3102, -0.3282, 0.3847), (-0.3799, -0.2265, 0.268), (-0.2558, -0.3839, 0.3367), (-0.3627, -0.1797, -0.1217), (-0.464, -0.07604, -0.03345), (0.04481, -0.307, 0.1474), (0.008749, -0.3381, 0.2197), (-0.2046, -0.1588, -0.1769), (-0.2809, -0.1689, -0.1503), (-0.05695, -0.3496, 0.2491), (0.04754, -0.3047, 0.1419), (0.1363, -0.2279, -0.03815), (0.198, -0.1742, -0.1639), (0.1652, -0.1667, -0.1792), (0.009182, -0.1313, -0.2515), (-0.1223, -0.1482, -0.2057)], [], [(8, 10, 1), (10, 15, 1), (4, 2, 0), (7, 56, 48, 49, 0), (10, 16, 15), (16, 17, 15), (1, 3, 4), (10, 12, 16), (12, 11, 16), (15, 17, 3), (17, 18, 3), (12, 9, 11), (1, 15, 3), (17, 16, 18), (12, 10, 9), (10, 52, 53, 9), (16, 14, 18), (16, 11, 14), (10, 51, 52), (10, 8, 47, 46, 51), (11, 7, 14), (11, 5, 7), (5, 36, 56, 7), (6, 0, 13), (0, 2, 13), (9, 53, 35), (2, 4, 13), (4, 3, 13), (3, 18, 13), (18, 14, 13), (14, 6, 13), (14, 7, 6), (7, 0, 6), (49, 44, 45, 0), (29, 37, 55, 54, 34, 33, 32, 27), (40, 42, 1), (50, 47, 8, 1), (43, 22, 23, 21, 19, 20, 26, 25), (41, 24, 50, 1), (38, 40, 1, 4), (42, 41, 1), (39, 38, 4, 0), (25, 30, 29, 27, 28, 31, 43), (45, 39, 0), (9, 35, 36, 5, 11)])
_k = set([(19, 20), (19, 21), (20, 26), (21, 23), (22, 23), (22, 43), (24, 41), (24, 50), (25, 26), (25, 30), (27, 28), (27, 32), (28, 31), (29, 30), (29, 37), (31, 43), (32, 33), (33, 34), (34, 54), (35, 36), (35, 53), (36, 56), (37, 55), (38, 39), (38, 40), (39, 45), (40, 42), (41, 42), (44, 45), (44, 49), (46, 47), (46, 51), (47, 50), (48, 49), (48, 56), (51, 52), (52, 53), (54, 55)])
me_icosphere_cell_009.attributes.new('sharp_edge', 'BOOLEAN', 'EDGE').data.foreach_set('value', [ (min(e.vertices), max(e.vertices)) in _k for e in me_icosphere_cell_009.edges])
me_icosphere_cell_009.use_remesh_preserve_volume = False
me_icosphere_cell_009.use_remesh_preserve_attributes = False
me_icosphere_cell_009.use_mirror_vertex_groups = False
me_icosphere_cell_009.update()
me_icosphere_cell_008 = bpy.data.meshes.new('Icosphere_cell.008')
me_icosphere_cell_008.from_pydata([(-0.002065, 0.2887, -0.1396), (-0.1263, 0.2788, -0.1883), (0.004168, 0.2182, -0.2537), (-0.3084, -0.05272, -0.2814), (-0.2907, 0.02015, -0.3564), (-0.2169, 0.1816, -0.3715), (0.02778, 0.1241, 0.319), (-0.06994, 0.1032, 0.3164), (-0.09288, 0.09831, 0.3158), (-0.2379, -0.1285, 0.166), (-0.05124, -0.2729, 0.03377), (0.2499, 0.07102, 0.04), (0.2772, 0.007246, -0.01388), (0.07197, 0.1375, 0.3096), (0.1868, 0.2174, 0.1645), (0.2439, 0.08518, 0.05199), (0.2343, -0.1365, 0.01338), (0.04975, -0.3017, -0.0358), (0.04104, -0.3094, -0.03808), (0.001735, -0.313, -0.02298), (0.00775, -0.3168, -0.02884), (0.02778, 0.1241, 0.319), (-0.06994, 0.1032, 0.3164), (-0.09288, 0.09831, 0.3158), (-0.2379, -0.1285, 0.166), (-0.05124, -0.2729, 0.03377), (0.2499, 0.07102, 0.04), (0.2772, 0.007246, -0.01388), (0.07197, 0.1375, 0.3096), (0.1868, 0.2174, 0.1645), (0.2439, 0.08518, 0.05199), (0.2343, -0.1365, 0.01338), (0.04975, -0.3017, -0.0358), (0.04104, -0.3094, -0.03808), (0.001735, -0.313, -0.02298), (0.00775, -0.3168, -0.02884)], [], [(23, 1, 5, 3, 24), (2, 4, 5), (2, 5, 1, 0), (5, 4, 3), (2, 0, 26, 27), (0, 30, 26), (4, 33, 20, 3), (4, 17, 33), (0, 1, 23, 7), (31, 12, 11, 15, 29, 28), (25, 19, 35, 18, 32, 31, 28, 21), (21, 22, 8, 9, 25), (34, 10, 24, 3), (14, 30, 0), (20, 34, 3), (7, 6, 13, 14, 0), (16, 17, 4, 2, 27)])
_k = set([(6, 7), (6, 13), (7, 23), (8, 9), (8, 22), (9, 25), (10, 24), (10, 34), (11, 12), (11, 15), (12, 31), (13, 14), (14, 30), (15, 29), (16, 17), (16, 27), (17, 33), (18, 32), (18, 35), (19, 25), (19, 35), (20, 33), (20, 34), (21, 22), (21, 28), (23, 24), (26, 27), (26, 30), (28, 29), (31, 32)])
me_icosphere_cell_008.attributes.new('sharp_edge', 'BOOLEAN', 'EDGE').data.foreach_set('value', [ (min(e.vertices), max(e.vertices)) in _k for e in me_icosphere_cell_008.edges])
me_icosphere_cell_008.use_remesh_preserve_volume = False
me_icosphere_cell_008.use_remesh_preserve_attributes = False
me_icosphere_cell_008.use_mirror_vertex_groups = False
me_icosphere_cell_008.update()
me_icosphere_cell_007 = bpy.data.meshes.new('Icosphere_cell.007')
me_icosphere_cell_007.from_pydata([(-0.3831, -0.005921, -0.1791), (-0.07598, 0.1893, 0.2399), (-0.3482, 0.1435, -0.06345), (-0.4003, 0.03535, -0.1738), (-0.2734, 0.1337, -0.1709), (0.07565, 0.09164, 0.3425), (0.1121, 0.2008, 0.2843), (0.1589, -0.2638, 0.1047), (0.1177, -0.2724, 0.1905), (0.1163, -0.2613, 0.1953), (0.303, 0.1581, -0.1273), (0.1445, -0.1726, -0.2238), (0.2875, 0.1491, -0.1987), (0.1654, -0.1255, -0.2201), (0.1121, 0.2008, 0.2843), (0.07565, 0.09164, 0.3425), (0.1589, -0.2638, 0.1047), (0.1177, -0.2724, 0.1905), (0.1163, -0.2613, 0.1953), (0.303, 0.1581, -0.1273), (0.1445, -0.1726, -0.2238), (0.2875, 0.1491, -0.1987), (0.1654, -0.1255, -0.2201)], [], [(0, 4, 22, 20), (3, 2, 4), (2, 1, 4), (0, 3, 4), (2, 3, 1), (1, 14, 19, 21, 4), (21, 22, 4), (20, 16, 17, 0), (15, 14, 1), (17, 18, 3, 0), (7, 11, 13, 12, 10), (10, 6, 5, 9, 8, 7), (15, 1, 3, 18)])
_k = set([(5, 6), (5, 9), (6, 10), (7, 8), (7, 11), (8, 9), (10, 12), (11, 13), (12, 13), (14, 15), (14, 19), (15, 18), (16, 17), (16, 20), (17, 18), (19, 21), (20, 22), (21, 22)])
me_icosphere_cell_007.attributes.new('sharp_edge', 'BOOLEAN', 'EDGE').data.foreach_set('value', [ (min(e.vertices), max(e.vertices)) in _k for e in me_icosphere_cell_007.edges])
me_icosphere_cell_007.use_remesh_preserve_volume = False
me_icosphere_cell_007.use_remesh_preserve_attributes = False
me_icosphere_cell_007.use_mirror_vertex_groups = False
me_icosphere_cell_007.update()
me_icosphere_cell_006 = bpy.data.meshes.new('Icosphere_cell.006')
me_icosphere_cell_006.from_pydata([(-0.0002806, 0.2096, -0.2206), (-0.03697, 0.206, -0.2427), (-0.05938, 0.1099, -0.2325), (-0.05531, 0.1988, -0.2251), (-0.2857, -0.02447, -0.01947), (0.2324, -0.1385, 0.001255), (0.04849, -0.2758, -0.07665), (0.2578, -0.01092, 0.09294), (0.0698, 0.1339, 0.2257), (0.04992, 0.1297, 0.2253), (-0.1419, 0.08922, 0.2205), (-0.1825, 0.08411, 0.2026), (0.03323, -0.285, -0.08329), (-0.3211, -0.05855, 0.02081), (-0.2141, -0.127, -0.01066), (-0.3067, -0.04369, 0.03975), (0.29, -0.08024, 0.02204), (0.3071, -0.0627, 0.02845), (0.3151, -0.05417, 0.03166), (0.03323, -0.285, -0.08329), (0.04849, -0.2758, -0.07665), (0.2324, -0.1385, 0.001255), (0.2578, -0.01092, 0.09294), (0.0698, 0.1339, 0.2257), (0.04992, 0.1297, 0.2253), (-0.1419, 0.08922, 0.2205), (-0.1825, 0.08411, 0.2026), (-0.3211, -0.05855, 0.02081), (-0.2141, -0.127, -0.01066), (-0.3067, -0.04369, 0.03975), (0.29, -0.08024, 0.02204), (0.3071, -0.0627, 0.02845), (0.3151, -0.05417, 0.03166)], [], [(1, 3, 0), (3, 24, 8, 0), (3, 26, 25, 24), (2, 3, 1), (2, 4, 3), (5, 16, 17, 18, 22), (12, 28, 4, 2), (10, 11, 29, 27, 14, 19), (30, 21, 6, 1), (19, 20, 5, 22, 23, 9, 10), (32, 31, 1, 0), (28, 13, 4), (31, 30, 1), (8, 7, 32, 0), (6, 12, 2, 1), (15, 26, 3, 4, 13)])
_k = set([(5, 16), (5, 20), (6, 12), (6, 21), (7, 8), (7, 32), (8, 24), (9, 10), (9, 23), (10, 11), (11, 29), (12, 28), (13, 15), (13, 28), (14, 19), (14, 27), (15, 26), (16, 17), (17, 18), (18, 22), (19, 20), (21, 30), (22, 23), (24, 25), (25, 26), (27, 29), (30, 31), (31, 32)])
me_icosphere_cell_006.attributes.new('sharp_edge', 'BOOLEAN', 'EDGE').data.foreach_set('value', [ (min(e.vertices), max(e.vertices)) in _k for e in me_icosphere_cell_006.edges])
me_icosphere_cell_006.use_remesh_preserve_volume = False
me_icosphere_cell_006.use_remesh_preserve_attributes = False
me_icosphere_cell_006.use_mirror_vertex_groups = False
me_icosphere_cell_006.update()
me_icosphere_cell_005 = bpy.data.meshes.new('Icosphere_cell.005')
me_icosphere_cell_005.from_pydata([(-0.2681, -0.1635, 0.01897), (0.0708, -0.2882, -0.122), (-0.2752, -0.1271, 0.01425), (0.1246, -0.2288, -0.1643), (0.1162, 0.008947, 0.2839), (-0.083, 0.01616, 0.2774), (-0.2176, 0.09613, 0.1024), (-0.09623, 0.2091, -0.1603), (-0.0001329, 0.231, -0.2147), (-0.08789, 0.2111, -0.1652), (-0.2233, 0.09088, 0.1146), (-0.1153, 0.02735, 0.2536), (-0.09718, 0.01669, 0.2769), (0.2908, -0.1593, 0.0701), (0.2269, -0.09778, 0.1485), (0.2771, -0.109, -0.1295), (0.2752, -0.1021, -0.1569), (0.06776, 0.1539, -0.2298), (0.01454, 0.2144, -0.218), (0.1162, 0.008947, 0.2839), (-0.083, 0.01616, 0.2774), (-0.2176, 0.09613, 0.1024), (-0.09623, 0.2091, -0.1603), (-0.0001329, 0.231, -0.2147), (-0.08789, 0.2111, -0.1652), (-0.2233, 0.09088, 0.1146), (-0.1153, 0.02735, 0.2536), (-0.09718, 0.01669, 0.2769), (0.2908, -0.1593, 0.0701), (0.2269, -0.09778, 0.1485), (0.2771, -0.109, -0.1295), (0.2752, -0.1021, -0.1569), (0.06776, 0.1539, -0.2298), (0.01454, 0.2144, -0.218)], [], [(3, 32, 31), (3, 33, 32), (1, 28, 29), (1, 30, 28), (2, 0, 27, 26), (3, 31, 30, 1), (0, 3, 1), (20, 19, 23, 9, 7, 21), (24, 8, 33, 3, 0), (22, 24, 0, 2), (26, 25, 2), (21, 10, 11, 12, 20), (25, 6, 22, 2), (19, 14, 13, 15, 16, 17, 18, 23), (29, 4, 5, 27, 0, 1)])
_k = set([(4, 5), (4, 29), (5, 27), (6, 22), (6, 25), (7, 9), (7, 21), (8, 24), (8, 33), (9, 23), (10, 11), (10, 21), (11, 12), (12, 20), (13, 14), (13, 15), (14, 19), (15, 16), (16, 17), (17, 18), (18, 23), (19, 20), (22, 24), (25, 26), (26, 27), (28, 29), (28, 30), (30, 31), (31, 32), (32, 33)])
me_icosphere_cell_005.attributes.new('sharp_edge', 'BOOLEAN', 'EDGE').data.foreach_set('value', [ (min(e.vertices), max(e.vertices)) in _k for e in me_icosphere_cell_005.edges])
me_icosphere_cell_005.use_remesh_preserve_volume = False
me_icosphere_cell_005.use_remesh_preserve_attributes = False
me_icosphere_cell_005.use_mirror_vertex_groups = False
me_icosphere_cell_005.update()
me_icosphere_cell_004 = bpy.data.meshes.new('Icosphere_cell.004')
me_icosphere_cell_004.from_pydata([(-0.07463, 0.2024, -0.2157), (-0.06611, -0.3636, 0.1883), (-0.002454, -0.3985, 0.1428), (0.2132, -0.2271, 0.1464), (-0.05378, -0.1519, -0.1194), (-0.3261, 0.02423, 0.2044), (-0.3842, -0.002715, 0.1642), (-0.2544, 0.1015, -0.1712), (-0.2385, 0.1143, -0.212), (-0.2207, 0.106, -0.2268), (-0.09149, 0.1178, -0.2765), (0.3072, 0.1587, -0.1352), (0.04107, 0.1092, -0.2871), (0.01401, 0.1042, -0.3025), (-0.002015, 0.1101, -0.301), (0.3924, 0.1093, -0.02709), (0.2713, -0.003082, 0.234), (0.2653, -0.008664, 0.2471), (0.0261, -0.03985, 0.3313), (0.1901, -0.01863, 0.2739), (-0.006187, -0.04389, 0.3422), (-0.3261, 0.02423, 0.2044), (-0.3842, -0.002715, 0.1642), (-0.2544, 0.1015, -0.1712), (-0.2385, 0.1143, -0.212), (-0.2207, 0.106, -0.2268), (-0.09149, 0.1178, -0.2765), (0.04107, 0.1092, -0.2871), (0.3072, 0.1587, -0.1352), (0.01401, 0.1042, -0.3025), (-0.002015, 0.1101, -0.301), (0.3924, 0.1093, -0.02709), (0.2713, -0.003082, 0.234), (0.2653, -0.008664, 0.2471), (0.0261, -0.03985, 0.3313), (0.1901, -0.01863, 0.2739), (-0.006187, -0.04389, 0.3422)], [], [(0, 24, 23, 6, 21), (0, 26, 25, 24), (0, 14, 26), (1, 36, 5, 22), (2, 4, 29, 12), (4, 9, 10, 30, 29), (2, 3, 33, 35), (3, 31, 16, 33), (1, 4, 2), (1, 7, 8, 9, 4), (1, 22, 7), (32, 15, 28, 0), (35, 34, 2), (21, 20, 18, 19, 17, 32, 0), (34, 36, 1, 2), (28, 27, 13, 14, 0), (11, 31, 3, 2, 12)])
_k = set([(5, 22), (5, 36), (6, 21), (6, 23), (7, 8), (7, 22), (8, 9), (9, 10), (10, 30), (11, 12), (11, 31), (12, 29), (13, 14), (13, 27), (14, 26), (15, 28), (15, 32), (16, 31), (16, 33), (17, 19), (17, 32), (18, 19), (18, 20), (20, 21), (23, 24), (24, 25), (25, 26), (27, 28), (29, 30), (33, 35), (34, 35), (34, 36)])
me_icosphere_cell_004.attributes.new('sharp_edge', 'BOOLEAN', 'EDGE').data.foreach_set('value', [ (min(e.vertices), max(e.vertices)) in _k for e in me_icosphere_cell_004.edges])
me_icosphere_cell_004.use_remesh_preserve_volume = False
me_icosphere_cell_004.use_remesh_preserve_attributes = False
me_icosphere_cell_004.use_mirror_vertex_groups = False
me_icosphere_cell_004.update()
me_icosphere_cell_003 = bpy.data.meshes.new('Icosphere_cell.003')
me_icosphere_cell_003.from_pydata([(0.2278, 0.2254, 0.2833), (-0.2404, 0.2119, -0.3438), (0.09678, 0.08788, -0.4848), (-0.3841, -0.2369, -0.3061), (-0.2391, -0.2079, 0.01745), (-0.3829, -0.3208, -0.2336), (0.1048, -0.2777, -0.1648), (-0.1091, -0.3206, -0.4206), (-0.09979, -0.2277, 0.05123), (-0.09244, -0.2989, -0.06274), (-0.3505, -0.3487, -0.3249), (-0.224, -0.2377, 0.002994), (-0.315, -0.336, -0.1811), (-0.3727, -0.3472, -0.2485), (0.06707, 0.121, 0.3394), (0.1321, 0.09956, 0.347), (0.1587, 0.09085, 0.3501), (0.02431, 0.1284, 0.3299), (0.009095, 0.1312, 0.3265), (0.01672, 0.246, 0.2477), (0.1623, 0.07593, 0.3414), (0.2456, 0.02806, 0.2113), (0.183, 0.06384, 0.3091), (0.1436, 0.386, -0.0773), (-0.05446, 0.393, -0.0836), (-0.0003231, 0.2752, 0.1821), (-0.0685, 0.3935, -0.08401), (0.3085, -0.03789, 0.06686), (0.3922, 0.09587, -0.08719), (0.3427, -0.07358, -0.01173), (0.3182, 0.2177, -0.2915), (0.06707, 0.121, 0.3394), (0.1321, 0.09956, 0.347), (0.1587, 0.09085, 0.3501), (0.02431, 0.1284, 0.3299), (0.009095, 0.1312, 0.3265), (0.01672, 0.246, 0.2477), (0.1623, 0.07593, 0.3414), (0.2456, 0.02806, 0.2113), (0.183, 0.06384, 0.3091), (0.1436, 0.386, -0.0773), (-0.05446, 0.393, -0.0836), (-0.0003231, 0.2752, 0.1821), (-0.0685, 0.3935, -0.08401), (0.3085, -0.03789, 0.06686), (0.3922, 0.09587, -0.08719), (0.3427, -0.07358, -0.01173), (0.3182, 0.2177, -0.2915)], [], [(0, 36, 18, 34, 31), (0, 41, 26, 42, 36), (0, 40, 41), (6, 7, 2), (9, 12, 6), (9, 11, 12), (11, 4, 12), (4, 13, 12), (4, 5, 13), (11, 17, 35, 4), (3, 1, 10), (35, 19, 25, 3, 4), (12, 13, 10), (13, 3, 10), (13, 5, 3), (8, 11, 9), (8, 37, 16, 32, 11), (5, 4, 3), (47, 28, 46, 6, 2), (33, 20, 22, 38, 0), (6, 12, 10, 7), (44, 21, 39, 9), (25, 43, 1, 3), (38, 27, 29, 45, 0), (43, 24, 23, 47, 2, 1), (46, 44, 9, 6), (45, 30, 40, 0), (39, 37, 8, 9), (31, 15, 33, 0), (32, 14, 17, 11), (2, 7, 10, 1)])
_k = set([(14, 17), (14, 32), (15, 31), (15, 33), (16, 32), (16, 37), (17, 35), (18, 34), (18, 36), (19, 25), (19, 35), (20, 22), (20, 33), (21, 39), (21, 44), (22, 38), (23, 24), (23, 47), (24, 43), (25, 43), (26, 41), (26, 42), (27, 29), (27, 38), (28, 46), (28, 47), (29, 45), (30, 40), (30, 45), (31, 34), (36, 42), (37, 39), (40, 41), (44, 46)])
me_icosphere_cell_003.attributes.new('sharp_edge', 'BOOLEAN', 'EDGE').data.foreach_set('value', [ (min(e.vertices), max(e.vertices)) in _k for e in me_icosphere_cell_003.edges])
me_icosphere_cell_003.use_remesh_preserve_volume = False
me_icosphere_cell_003.use_remesh_preserve_attributes = False
me_icosphere_cell_003.use_mirror_vertex_groups = False
me_icosphere_cell_003.update()
me_icosphere_cell_002 = bpy.data.meshes.new('Icosphere_cell.002')
me_icosphere_cell_002.from_pydata([(-0.2659, 0.1946, -0.03559), (-0.2585, -0.1707, 0.2852), (-0.4728, -0.2144, 0.02874), (-0.213, 0.2543, -0.07703), (-0.1815, -0.1914, 0.2913), (-0.4524, -0.2366, -0.01028), (-0.3758, -0.2468, -0.1206), (-0.2067, -0.08494, -0.2648), (0.2573, 0.008261, -0.2241), (0.2573, 0.02898, -0.1999), (0.05346, 0.2649, -0.1807), (0.1426, 0.02549, -0.3481), (0.2572, -0.03748, -0.2156), (0.1338, 0.007897, -0.3541), (0.2162, -0.1221, -0.2429), (0.1447, -0.009689, -0.3392), (0.2573, 0.02138, -0.1555), (-0.022, 0.03231, 0.4375), (-0.002544, 0.09891, 0.4078), (0.02773, 0.2022, 0.3617), (-0.01525, -0.0158, 0.4149), (0.008639, -0.1796, 0.3359), (0.2572, -0.05539, -0.1686), (0.2004, -0.2217, -0.07715), (0.03922, -0.1864, 0.27), (-0.0004894, 0.2487, 0.2834), (-0.04591, 0.3237, 0.157), (-0.05056, 0.3397, 0.09541), (-0.06194, 0.3814, -0.06962), (0.1873, -0.2292, -0.1373), (0.185, -0.2305, -0.1477), (0.2573, 0.008261, -0.2241), (0.2573, 0.02898, -0.1999), (0.1426, 0.02549, -0.3481), (0.05346, 0.2649, -0.1807), (0.2572, -0.03748, -0.2156), (0.1338, 0.007897, -0.3541), (0.2162, -0.1221, -0.2429), (0.1447, -0.009689, -0.3392), (-0.022, 0.03231, 0.4375), (-0.002544, 0.09891, 0.4078), (0.02773, 0.2022, 0.3617), (-0.01525, -0.0158, 0.4149), (0.008639, -0.1796, 0.3359), (0.2572, -0.05539, -0.1686), (0.2573, 0.02138, -0.1555), (0.2004, -0.2217, -0.07715), (0.03922, -0.1864, 0.27), (-0.0004894, 0.2487, 0.2834), (-0.04591, 0.3237, 0.157), (-0.05056, 0.3397, 0.09541), (-0.06194, 0.3814, -0.06962), (0.1873, -0.2292, -0.1373), (0.185, -0.2305, -0.1477)], [], [(3, 7, 6), (7, 36, 38, 6), (4, 2, 5), (1, 39, 40, 2), (5, 2, 6), (2, 3, 6), (4, 1, 2), (2, 0, 3), (0, 49, 50, 3), (1, 4, 42, 39), (4, 43, 42), (50, 51, 3), (52, 46, 47, 5), (53, 52, 5, 6), (34, 33, 36, 7, 3, 51), (32, 31, 11, 10), (23, 29, 30, 14, 35, 44), (40, 41, 48, 2), (47, 43, 4, 5), (19, 18, 17, 20, 21, 24, 23, 44, 45), (38, 37, 53, 6), (48, 49, 0, 2), (45, 32, 10, 28, 27, 26, 25, 19), (31, 35, 14, 15, 13, 11), (8, 9, 16, 22, 12)])
_k = set([(8, 9), (8, 12), (9, 16), (10, 11), (10, 28), (11, 13), (12, 22), (13, 15), (14, 15), (14, 30), (16, 22), (17, 18), (17, 20), (18, 19), (19, 25), (20, 21), (21, 24), (23, 24), (23, 29), (25, 26), (26, 27), (27, 28), (29, 30), (31, 32), (31, 35), (32, 45), (33, 34), (33, 36), (34, 51), (35, 44), (36, 38), (37, 38), (37, 53), (39, 40), (39, 42), (40, 41), (41, 48), (42, 43), (43, 47), (44, 45), (46, 47), (46, 52), (48, 49), (49, 50), (50, 51), (52, 53)])
me_icosphere_cell_002.attributes.new('sharp_edge', 'BOOLEAN', 'EDGE').data.foreach_set('value', [ (min(e.vertices), max(e.vertices)) in _k for e in me_icosphere_cell_002.edges])
me_icosphere_cell_002.use_remesh_preserve_volume = False
me_icosphere_cell_002.use_remesh_preserve_attributes = False
me_icosphere_cell_002.use_mirror_vertex_groups = False
me_icosphere_cell_002.update()
me_icosphere_cell_001 = bpy.data.meshes.new('Icosphere_cell.001')
me_icosphere_cell_001.from_pydata([(-0.2288, -0.0182, -0.2807), (0.05652, 0.08309, -0.3168), (0.05898, -0.3371, 0.04614), (-0.08468, -0.4505, -0.2058), (-0.08604, -0.3647, -0.2798), (-0.02593, -0.1873, 0.2557), (-0.106, -0.4332, -0.1867), (-0.2468, -0.09759, -0.2516), (0.04974, 0.1185, -0.3214), (-0.1662, -0.05295, -0.326), (-0.1569, -0.2012, -0.3068), (0.3143, 0.1155, 0.2743), (0.3085, 0.03452, 0.3298), (-0.1721, 0.1631, 0.1922), (-0.1314, 0.09829, 0.2412), (0.02766, -0.0705, 0.3742), (0.3057, 0.0001449, 0.3533), (-0.01709, -0.08181, 0.3775), (-0.1686, 0.3027, -0.1263), (-0.2007, 0.2166, 0.07181), (0.2276, 0.2634, -0.05827), (0.2386, 0.2448, -0.01649), (0.1019, 0.3376, -0.2207), (0.31, 0.123, 0.2574), (-0.2083, 0.1939, 0.1238), (0.3143, 0.1155, 0.2743), (0.3085, 0.03452, 0.3298), (-0.1721, 0.1631, 0.1922), (-0.1314, 0.09829, 0.2412), (0.02766, -0.0705, 0.3742), (0.3057, 0.0001449, 0.3533), (-0.01709, -0.08181, 0.3775), (-0.1686, 0.3027, -0.1263), (-0.2007, 0.2166, 0.07181), (0.2276, 0.2634, -0.05827), (0.2386, 0.2448, -0.01649), (0.1019, 0.3376, -0.2207), (0.31, 0.123, 0.2574), (-0.2083, 0.1939, 0.1238)], [], [(0, 7, 38, 33), (7, 6, 28, 27, 38), (32, 36, 8, 0), (5, 2, 15, 17), (8, 36, 34, 1), (6, 4, 3), (4, 1, 3), (4, 9, 1), (9, 8, 1), (9, 7, 0), (8, 9, 0), (9, 10, 7), (10, 4, 7), (2, 3, 26, 16), (4, 6, 7), (10, 9, 4), (3, 37, 25, 26), (3, 1, 35, 37), (1, 34, 35), (5, 6, 3, 2), (33, 32, 0), (11, 23, 21, 20, 22, 18, 19, 24, 13), (13, 14, 31, 29, 30, 12, 11), (16, 15, 2), (6, 5, 17, 28)])
_k = set([(11, 12), (11, 23), (12, 30), (13, 14), (13, 24), (14, 31), (15, 16), (15, 17), (16, 26), (17, 28), (18, 19), (18, 22), (19, 24), (20, 21), (20, 22), (21, 23), (25, 26), (25, 37), (27, 28), (27, 38), (29, 30), (29, 31), (32, 33), (32, 36), (33, 38), (34, 35), (34, 36), (35, 37)])
me_icosphere_cell_001.attributes.new('sharp_edge', 'BOOLEAN', 'EDGE').data.foreach_set('value', [ (min(e.vertices), max(e.vertices)) in _k for e in me_icosphere_cell_001.edges])
me_icosphere_cell_001.use_remesh_preserve_volume = False
me_icosphere_cell_001.use_remesh_preserve_attributes = False
me_icosphere_cell_001.use_mirror_vertex_groups = False
me_icosphere_cell_001.update()
me_icosphere_cell_000 = bpy.data.meshes.new('Icosphere_cell.000')
me_icosphere_cell_000.from_pydata([(-0.2869, 0.1761, -0.09024), (-0.08945, -0.1092, -0.3789), (0.2999, -0.5299, -0.108), (0.3416, -0.5262, -0.07294), (0.2128, -0.4598, -0.1723), (0.3236, 0.1372, -0.007962), (-0.243, -0.2528, -0.1788), (-0.1074, -0.2428, -0.3279), (0.3833, -0.2557, 0.2734), (0.2935, -0.1511, 0.3294), (0.3743, -0.1089, 0.2548), (0.3124, -0.07425, 0.2997), (-0.2224, 0.1674, 0.3268), (-0.353, -0.01735, 0.01612), (0.1222, 0.3919, -0.05899), (-0.007827, 0.2876, 0.2757), (0.1379, 0.4046, -0.09979), (-0.1933, 0.1794, 0.3617), (-0.1496, 0.2048, 0.3418), (-0.03, 0.2747, 0.2861), (-0.2085, 0.1731, 0.3437), (-0.3466, -0.0356, -0.0005457), (-0.293, -0.1887, -0.1404), (-0.2611, -0.1096, -0.1944), (0.1063, 0.3022, -0.1682), (0.156, 0.3961, -0.115), (-0.09604, -0.07413, -0.3802), (-0.01431, 0.07667, -0.2956), (-0.1614, -0.03564, -0.3191), (-0.2224, 0.1674, 0.3268), (-0.353, -0.01735, 0.01612), (0.1222, 0.3919, -0.05899), (-0.007827, 0.2876, 0.2757), (0.1379, 0.4046, -0.09979), (-0.1933, 0.1794, 0.3617), (-0.1496, 0.2048, 0.3418), (-0.03, 0.2747, 0.2861), (-0.2085, 0.1731, 0.3437), (-0.3466, -0.0356, -0.0005457), (-0.293, -0.1887, -0.1404), (-0.2611, -0.1096, -0.1944), (0.1063, 0.3022, -0.1682), (0.156, 0.3961, -0.115), (-0.09604, -0.07413, -0.3802), (-0.01431, 0.07667, -0.2956), (-0.1614, -0.03564, -0.3191)], [], [(0, 40, 39, 38, 30), (5, 41, 42), (3, 8, 37, 12, 13, 21, 6), (7, 6, 22, 23), (6, 21, 22), (8, 9, 34, 37), (8, 10, 9), (10, 11, 9), (10, 5, 11), (5, 4, 44, 41), (4, 1, 43, 44), (10, 8, 5), (8, 3, 5), (3, 4, 5), (4, 7, 1), (4, 2, 7), (2, 6, 7), (2, 3, 6), (3, 2, 4), (9, 36, 35), (9, 11, 32, 36), (11, 31, 32), (11, 5, 42, 16, 31), (35, 34, 9), (45, 40, 0), (29, 20, 17, 18, 19, 15, 14, 33, 0), (30, 29, 0), (33, 25, 24, 27, 26, 45, 0), (28, 43, 1, 7, 23)])
_k = set([(12, 13), (12, 37), (13, 21), (14, 15), (14, 33), (15, 19), (16, 31), (16, 42), (17, 18), (17, 20), (18, 19), (20, 29), (21, 22), (22, 23), (23, 28), (24, 25), (24, 27), (25, 33), (26, 27), (26, 45), (28, 43), (29, 30), (30, 38), (31, 32), (32, 36), (34, 35), (34, 37), (35, 36), (38, 39), (39, 40), (40, 45), (41, 42), (41, 44), (43, 44)])
me_icosphere_cell_000.attributes.new('sharp_edge', 'BOOLEAN', 'EDGE').data.foreach_set('value', [ (min(e.vertices), max(e.vertices)) in _k for e in me_icosphere_cell_000.edges])
me_icosphere_cell_000.use_remesh_preserve_volume = False
me_icosphere_cell_000.use_remesh_preserve_attributes = False
me_icosphere_cell_000.use_mirror_vertex_groups = False
me_icosphere_cell_000.update()
me_icosphere_cell_040 = bpy.data.meshes.new('Icosphere_cell.040')
me_icosphere_cell_040.from_pydata([(-0.04975, -0.4557, 0.1003), (-0.1866, 0.3574, 0.08239), (-0.2038, 0.3788, 0.04554), (-0.1497, 0.3914, -0.2232), (-0.03796, 0.3308, -0.3612), (-0.02965, 0.3239, -0.3617), (-0.2625, 0.1831, 0.1458), (-0.2037, 0.2843, 0.1569), (-0.2401, 0.2813, 0.1354), (-0.1811, -0.09639, -0.1816), (-0.08249, -0.008526, -0.3638), (-0.2347, 0.1062, -0.0794), (-0.07318, 0.319, -0.3789), (-0.04476, 0.3271, -0.3673), (-0.1482, 0.3838, -0.2393), (0.02769, -0.06671, 0.3798), (-0.1701, -0.2128, 0.2955), (-0.1037, -0.4495, 0.08896), (-0.1064, -0.4334, 0.05251), (-0.09776, -0.4272, 0.03793), (0.4526, -0.1855, 0.08905), (0.3193, -0.2281, -0.1888), (0.226, -0.2744, -0.2237), (0.1591, -0.3077, -0.2486), (0.08955, -0.2934, -0.2774), (0.07502, -0.0188, 0.3969), (0.4523, -0.1572, 0.1121), (0.3956, -0.1229, 0.1658), (0.1129, 0.01948, 0.4106), (0.1459, 0.027, 0.4015), (0.15, 0.02459, 0.3977), (-0.1037, -0.4495, 0.08896), (-0.1701, -0.2128, 0.2955), (-0.1064, -0.4334, 0.05251), (-0.09776, -0.4272, 0.03793), (0.4526, -0.1855, 0.08905), (0.3193, -0.2281, -0.1888), (0.226, -0.2744, -0.2237), (0.1591, -0.3077, -0.2486), (0.3956, -0.1229, 0.1658), (0.4523, -0.1572, 0.1121), (0.08955, -0.2934, -0.2774), (0.02769, -0.06671, 0.3798), (0.07502, -0.0188, 0.3969), (0.1129, 0.01948, 0.4106), (0.1459, 0.027, 0.4015), (0.15, 0.02459, 0.3977)], [], [(0, 32, 31), (0, 15, 32), (1, 7, 44, 45), (7, 6, 43, 44), (10, 41, 19, 33, 9), (6, 16, 42, 43), (9, 11, 14), (10, 5, 21, 37), (10, 12, 5), (12, 13, 5), (13, 4, 5), (13, 12, 4), (12, 14, 4), (14, 3, 4), (14, 2, 3), (14, 6, 2), (6, 8, 2), (8, 7, 2), (7, 1, 2), (5, 4, 40), (4, 3, 39, 40), (8, 6, 7), (16, 6, 9, 33, 17), (14, 11, 6), (11, 9, 6), (2, 1, 45, 30), (9, 14, 12, 10), (34, 24, 38, 0), (35, 26, 27, 46, 29, 28, 25, 15, 0), (38, 22, 36, 35, 0), (37, 23, 41, 10), (31, 18, 34, 0), (40, 20, 21, 5), (3, 2, 30, 39)])
_k = set([(15, 25), (15, 32), (16, 17), (16, 42), (17, 33), (18, 31), (18, 34), (19, 33), (19, 41), (20, 21), (20, 40), (21, 37), (22, 36), (22, 38), (23, 37), (23, 41), (24, 34), (24, 38), (25, 28), (26, 27), (26, 35), (27, 46), (28, 29), (29, 46), (30, 39), (30, 45), (31, 32), (35, 36), (39, 40), (42, 43), (43, 44), (44, 45)])
me_icosphere_cell_040.attributes.new('sharp_edge', 'BOOLEAN', 'EDGE').data.foreach_set('value', [ (min(e.vertices), max(e.vertices)) in _k for e in me_icosphere_cell_040.edges])
me_icosphere_cell_040.use_remesh_preserve_volume = False
me_icosphere_cell_040.use_remesh_preserve_attributes = False
me_icosphere_cell_040.use_mirror_vertex_groups = False
me_icosphere_cell_040.update()
me_icosphere_001 = bpy.data.meshes.new('Icosphere.001')
me_icosphere_001.from_pydata([(0.9254, 0.08167, -0.3701), (0.7213, -0.4931, 0.4864), (0.3731, -0.8091, -0.454), (0.08123, 0.04348, -0.9957), (0.249, 0.8865, -0.3901), (0.6446, 0.5548, 0.5259), (-0.249, -0.8865, 0.3901), (-0.6446, -0.5548, -0.5259), (-0.7213, 0.4931, -0.4864), (-0.3731, 0.8091, 0.454), (-0.08123, -0.04348, 0.9957), (-0.9254, -0.08167, 0.3701), (0.7633, -0.4276, -0.4844), (0.9679, -0.2418, 0.06839), (0.6433, -0.7654, 0.01905), (0.8029, 0.03632, 0.5951), (0.9228, 0.3741, 0.09162), (0.5917, 0.07356, -0.8028), (0.2671, -0.45, -0.8522), (0.6903, 0.569, -0.4468), (0.1941, 0.5466, -0.8146), (0.5253, 0.8472, 0.07984), (0.3762, -0.3154, 0.8712), (0.3311, 0.3006, 0.8944), (0.07293, -0.9966, -0.03757), (0.2776, -0.8109, 0.5152), (-0.3311, -0.3006, -0.8944), (-0.1596, -0.8017, -0.576), (-0.2776, 0.8109, -0.5152), (-0.3762, 0.3154, -0.8712), (0.1596, 0.8017, 0.576), (-0.07293, 0.9966, 0.03757), (-0.1941, -0.5466, 0.8146), (-0.5253, -0.8472, -0.07984), (-0.8029, -0.03632, -0.5951), (-0.6433, 0.7654, -0.01905), (-0.2671, 0.45, 0.8522), (-0.6903, -0.569, 0.4468), (-0.5917, -0.07356, 0.8028), (-0.9228, -0.3741, -0.09162), (-0.9679, 0.2418, -0.06839), (-0.7633, 0.4276, 0.4844)], [], [(0, 13, 12), (1, 13, 15), (0, 12, 17), (0, 17, 19), (0, 19, 16), (1, 15, 22), (2, 14, 24), (3, 18, 26), (4, 20, 28), (5, 21, 30), (1, 22, 25), (2, 24, 27), (3, 26, 29), (4, 28, 31), (5, 30, 23), (6, 32, 37), (7, 33, 39), (8, 34, 40), (9, 35, 41), (10, 36, 38), (38, 41, 11), (38, 36, 41), (36, 9, 41), (41, 40, 11), (41, 35, 40), (35, 8, 40), (40, 39, 11), (40, 34, 39), (34, 7, 39), (39, 37, 11), (39, 33, 37), (33, 6, 37), (37, 38, 11), (37, 32, 38), (32, 10, 38), (23, 36, 10), (23, 30, 36), (30, 9, 36), (31, 35, 9), (31, 28, 35), (28, 8, 35), (29, 34, 8), (29, 26, 34), (26, 7, 34), (27, 33, 7), (27, 24, 33), (24, 6, 33), (25, 32, 6), (25, 22, 32), (22, 10, 32), (30, 31, 9), (30, 21, 31), (21, 4, 31), (28, 29, 8), (28, 20, 29), (20, 3, 29), (26, 27, 7), (26, 18, 27), (18, 2, 27), (24, 25, 6), (24, 14, 25), (14, 1, 25), (22, 23, 10), (22, 15, 23), (15, 5, 23), (16, 21, 5), (16, 19, 21), (19, 4, 21), (19, 20, 4), (19, 17, 20), (17, 3, 20), (17, 18, 3), (17, 12, 18), (12, 2, 18), (15, 16, 5), (15, 13, 16), (13, 0, 16), (12, 14, 2), (12, 13, 14), (13, 1, 14)])
me_icosphere_001.use_remesh_preserve_volume = False
me_icosphere_001.use_remesh_preserve_attributes = False
me_icosphere_001.use_mirror_vertex_groups = False
me_icosphere_001.update()

# ---- objects
ob_icosphere_cell_039 = bpy.data.objects.new('Icosphere_cell.039', me_icosphere_cell_038)
ob_icosphere_cell_038 = bpy.data.objects.new('Icosphere_cell.038', me_icosphere_cell_037)
ob_icosphere_cell_037 = bpy.data.objects.new('Icosphere_cell.037', me_icosphere_cell_036)
ob_icosphere_cell_036 = bpy.data.objects.new('Icosphere_cell.036', me_icosphere_cell_035)
ob_icosphere_cell_035 = bpy.data.objects.new('Icosphere_cell.035', me_icosphere_cell_034)
ob_icosphere_cell_034 = bpy.data.objects.new('Icosphere_cell.034', me_icosphere_cell_033)
ob_icosphere_cell_033 = bpy.data.objects.new('Icosphere_cell.033', me_icosphere_cell_032)
ob_icosphere_cell_032 = bpy.data.objects.new('Icosphere_cell.032', me_icosphere_cell_031)
ob_icosphere_cell_031 = bpy.data.objects.new('Icosphere_cell.031', me_icosphere_cell_030)
ob_icosphere_cell_030 = bpy.data.objects.new('Icosphere_cell.030', me_icosphere_cell_029)
ob_icosphere_cell_029 = bpy.data.objects.new('Icosphere_cell.029', me_icosphere_cell_028)
ob_icosphere_cell_028 = bpy.data.objects.new('Icosphere_cell.028', me_icosphere_cell_027)
ob_icosphere_cell_027 = bpy.data.objects.new('Icosphere_cell.027', me_icosphere_cell_026)
ob_icosphere_cell_026 = bpy.data.objects.new('Icosphere_cell.026', me_icosphere_cell_025)
ob_icosphere_cell_025 = bpy.data.objects.new('Icosphere_cell.025', me_icosphere_cell_024)
ob_icosphere_cell_024 = bpy.data.objects.new('Icosphere_cell.024', me_icosphere_cell_023)
ob_icosphere_cell_023 = bpy.data.objects.new('Icosphere_cell.023', me_icosphere_cell_022)
ob_icosphere_cell_022 = bpy.data.objects.new('Icosphere_cell.022', me_icosphere_cell_021)
ob_icosphere_cell_021 = bpy.data.objects.new('Icosphere_cell.021', me_icosphere_cell_020)
ob_icosphere_cell_020 = bpy.data.objects.new('Icosphere_cell.020', me_icosphere_cell_019)
ob_icosphere_cell_019 = bpy.data.objects.new('Icosphere_cell.019', me_icosphere_cell_018)
ob_icosphere_cell_018 = bpy.data.objects.new('Icosphere_cell.018', me_icosphere_cell_017)
ob_icosphere_cell_017 = bpy.data.objects.new('Icosphere_cell.017', me_icosphere_cell_016)
ob_icosphere_cell_016 = bpy.data.objects.new('Icosphere_cell.016', me_icosphere_cell_015)
ob_icosphere_cell_015 = bpy.data.objects.new('Icosphere_cell.015', me_icosphere_cell_014)
ob_icosphere_cell_014 = bpy.data.objects.new('Icosphere_cell.014', me_icosphere_cell_013)
ob_icosphere_cell_013 = bpy.data.objects.new('Icosphere_cell.013', me_icosphere_cell_012)
ob_icosphere_cell_012 = bpy.data.objects.new('Icosphere_cell.012', me_icosphere_cell_011)
ob_icosphere_cell_011 = bpy.data.objects.new('Icosphere_cell.011', me_icosphere_cell_010)
ob_icosphere_cell_010 = bpy.data.objects.new('Icosphere_cell.010', me_icosphere_cell_009)
ob_icosphere_cell_009 = bpy.data.objects.new('Icosphere_cell.009', me_icosphere_cell_008)
ob_icosphere_cell_008 = bpy.data.objects.new('Icosphere_cell.008', me_icosphere_cell_007)
ob_icosphere_cell_007 = bpy.data.objects.new('Icosphere_cell.007', me_icosphere_cell_006)
ob_icosphere_cell_006 = bpy.data.objects.new('Icosphere_cell.006', me_icosphere_cell_005)
ob_icosphere_cell_005 = bpy.data.objects.new('Icosphere_cell.005', me_icosphere_cell_004)
ob_icosphere_cell_004 = bpy.data.objects.new('Icosphere_cell.004', me_icosphere_cell_003)
ob_icosphere_cell_003 = bpy.data.objects.new('Icosphere_cell.003', me_icosphere_cell_002)
ob_icosphere_cell_002 = bpy.data.objects.new('Icosphere_cell.002', me_icosphere_cell_001)
ob_icosphere_cell_001 = bpy.data.objects.new('Icosphere_cell.001', me_icosphere_cell_000)
ob_icosphere_cell = bpy.data.objects.new('Icosphere_cell', me_icosphere_cell_040)
ob_shell = bpy.data.objects.new('Shell', me_icosphere_001)

# ---- transforms, parenting, visibility, modifiers, constraints
ob_icosphere_cell_039.location = (-0.8272, -0.2747, -0.1004)
ob_icosphere_cell_039.lineart.crease_threshold = 0.0
ob_icosphere_cell_038.location = (0.5983, 0.03779, 0.4952)
ob_icosphere_cell_038.lineart.crease_threshold = 0.0
ob_icosphere_cell_037.location = (-0.8191, -0.1008, 0.2845)
ob_icosphere_cell_037.lineart.crease_threshold = 0.0
ob_icosphere_cell_036.location = (-0.03413, -0.0575, 0.6134)
ob_icosphere_cell_036.lineart.crease_threshold = 0.0
ob_icosphere_cell_035.location = (-0.4122, -0.4223, -0.4716)
ob_icosphere_cell_035.lineart.crease_threshold = 0.0
ob_icosphere_cell_034.location = (-0.4157, -0.3786, 0.1424)
ob_icosphere_cell_034.lineart.crease_threshold = 0.0
ob_icosphere_cell_033.location = (-0.1481, -0.3498, -0.6671)
ob_icosphere_cell_033.lineart.crease_threshold = 0.0
ob_icosphere_cell_032.location = (-0.4369, 0.6347, 0.3162)
ob_icosphere_cell_032.lineart.crease_threshold = 0.0
ob_icosphere_cell_031.location = (0.1027, -0.05442, -0.8091)
ob_icosphere_cell_031.lineart.crease_threshold = 0.0
ob_icosphere_cell_030.location = (-0.006138, -0.6405, -0.4557)
ob_icosphere_cell_030.lineart.crease_threshold = 0.0
ob_icosphere_cell_029.location = (0.04562, -0.7882, -0.09539)
ob_icosphere_cell_029.lineart.crease_threshold = 0.0
ob_icosphere_cell_028.location = (-0.4589, 0.1341, 0.06591)
ob_icosphere_cell_028.lineart.crease_threshold = 0.0
ob_icosphere_cell_027.location = (-0.3511, -0.1683, 0.6149)
ob_icosphere_cell_027.lineart.crease_threshold = 0.0
ob_icosphere_cell_026.location = (-0.1767, 0.4692, -0.4625)
ob_icosphere_cell_026.lineart.crease_threshold = 0.0
ob_icosphere_cell_025.location = (0.1916, -0.3638, -0.5837)
ob_icosphere_cell_025.lineart.crease_threshold = 0.0
ob_icosphere_cell_024.location = (-0.2475, -0.69, 0.3333)
ob_icosphere_cell_024.lineart.crease_threshold = 0.0
ob_icosphere_cell_023.location = (0.6493, -0.5467, 0.06764)
ob_icosphere_cell_023.lineart.crease_threshold = 0.0
ob_icosphere_cell_022.location = (0.3686, -0.2412, 0.2601)
ob_icosphere_cell_022.lineart.crease_threshold = 0.0
ob_icosphere_cell_021.location = (0.5251, -0.1431, -0.3835)
ob_icosphere_cell_021.lineart.crease_threshold = 0.0
ob_icosphere_cell_020.location = (0.6915, 0.3879, -0.3189)
ob_icosphere_cell_020.lineart.crease_threshold = 0.0
ob_icosphere_cell_019.location = (0.3367, -0.5607, -0.3198)
ob_icosphere_cell_019.lineart.crease_threshold = 0.0
ob_icosphere_cell_018.location = (0.4208, 0.168, -0.6983)
ob_icosphere_cell_018.lineart.crease_threshold = 0.0
ob_icosphere_cell_017.location = (-0.4759, -0.05643, -0.3804)
ob_icosphere_cell_017.lineart.crease_threshold = 0.0
ob_icosphere_cell_016.location = (-0.6262, 0.342, -0.48)
ob_icosphere_cell_016.lineart.crease_threshold = 0.0
ob_icosphere_cell_015.location = (-0.33, 0.35, 0.5718)
ob_icosphere_cell_015.lineart.crease_threshold = 0.0
ob_icosphere_cell_014.location = (0.166, 0.243, -0.2529)
ob_icosphere_cell_014.lineart.crease_threshold = 0.0
ob_icosphere_cell_013.location = (-0.2341, 0.0726, -0.6813)
ob_icosphere_cell_013.lineart.crease_threshold = 0.0
ob_icosphere_cell_012.location = (0.0964, 0.3707, -0.7149)
ob_icosphere_cell_012.lineart.crease_threshold = 0.0
ob_icosphere_cell_011.location = (0.2808, 0.1854, 0.7868)
ob_icosphere_cell_011.lineart.crease_threshold = 0.0
ob_icosphere_cell_010.location = (-0.1729, -0.5284, -0.2176)
ob_icosphere_cell_010.lineart.crease_threshold = 0.0
ob_icosphere_cell_009.location = (0.2977, -0.2025, 0.6225)
ob_icosphere_cell_009.lineart.crease_threshold = 0.0
ob_icosphere_cell_008.location = (0.657, -0.1732, 0.03107)
ob_icosphere_cell_008.lineart.crease_threshold = 0.0
ob_icosphere_cell_007.location = (-0.01177, -0.4667, 0.5617)
ob_icosphere_cell_007.lineart.crease_threshold = 0.0
ob_icosphere_cell_006.location = (0.4222, 0.6938, 0.06725)
ob_icosphere_cell_006.lineart.crease_threshold = 0.0
ob_icosphere_cell_005.location = (-0.06815, 0.7939, -0.06628)
ob_icosphere_cell_005.lineart.crease_threshold = 0.0
ob_icosphere_cell_004.location = (0.3953, 0.316, 0.4303)
ob_icosphere_cell_004.lineart.crease_threshold = 0.0
ob_icosphere_cell_003.location = (0.7605, 0.2091, -0.02041)
ob_icosphere_cell_003.lineart.crease_threshold = 0.0
ob_icosphere_cell_002.location = (0.09577, 0.4468, 0.4033)
ob_icosphere_cell_002.lineart.crease_threshold = 0.0
ob_icosphere_cell_001.location = (-0.4465, 0.5026, -0.1784)
ob_icosphere_cell_001.lineart.crease_threshold = 0.0
ob_icosphere_cell.location = (0.1925, -0.5406, 0.1816)
ob_icosphere_cell.lineart.crease_threshold = 0.0
ob_shell.location = (0.0, 0.0, 0.0)
ob_shell.hide_viewport = True
ob_shell.lineart.crease_threshold = 0.0
_m = ob_shell.modifiers.new('Decimate', 'DECIMATE')
_m.ratio = 0.3935

# ---- collection membership
col_collection_1.objects.link(ob_icosphere_cell_039)
col_collection_1.objects.link(ob_icosphere_cell_038)
col_collection_1.objects.link(ob_icosphere_cell_037)
col_collection_1.objects.link(ob_icosphere_cell_036)
col_collection_1.objects.link(ob_icosphere_cell_035)
col_collection_1.objects.link(ob_icosphere_cell_034)
col_collection_1.objects.link(ob_icosphere_cell_033)
col_collection_1.objects.link(ob_icosphere_cell_032)
col_collection_1.objects.link(ob_icosphere_cell_031)
col_collection_1.objects.link(ob_icosphere_cell_030)
col_collection_1.objects.link(ob_icosphere_cell_029)
col_collection_1.objects.link(ob_icosphere_cell_028)
col_collection_1.objects.link(ob_icosphere_cell_027)
col_collection_1.objects.link(ob_icosphere_cell_026)
col_collection_1.objects.link(ob_icosphere_cell_025)
col_collection_1.objects.link(ob_icosphere_cell_024)
col_collection_1.objects.link(ob_icosphere_cell_023)
col_collection_1.objects.link(ob_icosphere_cell_022)
col_collection_1.objects.link(ob_icosphere_cell_021)
col_collection_1.objects.link(ob_icosphere_cell_020)
col_collection_1.objects.link(ob_icosphere_cell_019)
col_collection_1.objects.link(ob_icosphere_cell_018)
col_collection_1.objects.link(ob_icosphere_cell_017)
col_collection_1.objects.link(ob_icosphere_cell_016)
col_collection_1.objects.link(ob_icosphere_cell_015)
col_collection_1.objects.link(ob_icosphere_cell_014)
col_collection_1.objects.link(ob_icosphere_cell_013)
col_collection_1.objects.link(ob_icosphere_cell_012)
col_collection_1.objects.link(ob_icosphere_cell_011)
col_collection_1.objects.link(ob_icosphere_cell_010)
col_collection_1.objects.link(ob_icosphere_cell_009)
col_collection_1.objects.link(ob_icosphere_cell_008)
col_collection_1.objects.link(ob_icosphere_cell_007)
col_collection_1.objects.link(ob_icosphere_cell_006)
col_collection_1.objects.link(ob_icosphere_cell_005)
col_collection_1.objects.link(ob_icosphere_cell_004)
col_collection_1.objects.link(ob_icosphere_cell_003)
col_collection_1.objects.link(ob_icosphere_cell_002)
col_collection_1.objects.link(ob_icosphere_cell_001)
col_collection_1.objects.link(ob_icosphere_cell)
col_collection_1.objects.link(ob_shell)

# ---- scene / render settings (as saved in the file)
scene.frame_start = 1; scene.frame_end = 110; scene.frame_set(0)
scene.render.engine = 'BLENDER_EEVEE_NEXT'
scene.render.resolution_percentage = 50
scene.render.dither_intensity = 0.0
scene.cycles.use_denoising = False
scene.cycles.samples = 128
scene.cycles.sampling_pattern = 'TABULATED_SOBOL'
scene.cycles.use_adaptive_sampling = False
scene.cycles.use_light_tree = False
scene.cycles.blur_glossy = 0.0
scene.cycles.sample_clamp_indirect = 0.0
scene.view_settings.view_transform = 'Standard'
bpy.context.view_layer.update()

# ---- added for rendering (the .blend has no active camera and no usable light): camera, sun
cam_auto = bpy.data.cameras.new('AutoCamera')
cam_auto.lens = 50.0
cam_auto.sensor_width = 36.0
cam_auto.clip_end = 1000.0
ob_auto_camera = bpy.data.objects.new('AutoCamera', cam_auto)
scene.collection.objects.link(ob_auto_camera)
ob_auto_camera.location = (3.23857, -3.88653, 2.61199)
ob_auto_camera.rotation_euler = (1.09748, -7.21219e-08, 0.694738)
scene.camera = ob_auto_camera
light_auto_sun = bpy.data.lights.new('AutoSun', 'SUN')
light_auto_sun.energy = 3.0
light_auto_sun.angle = 0.0523599
ob_auto_sun = bpy.data.objects.new('AutoSun', light_auto_sun)
scene.collection.objects.link(ob_auto_sun)
ob_auto_sun.rotation_euler = (0.872665, 0.174533, 0.523599)
bpy.context.view_layer.update()
